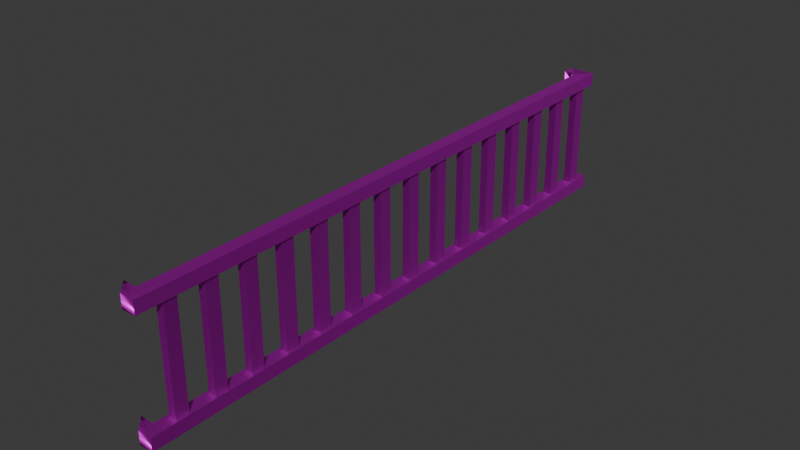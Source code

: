 # Source: stairs_part_new.blend  (saved by Blender 4.2.66; exported with 4.5.12 LTS)
import bpy
from mathutils import Matrix  # noqa: F401  (used for matrix-valued properties, if any)

bpy.ops.wm.read_factory_settings(use_empty=True)
scene = bpy.context.scene
scene.name = 'Scene'

# ---- collections
col_collection = bpy.data.collections.new('Collection'); scene.collection.children.link(col_collection)

# ---- images (referenced by path relative to the original .blend; pixels are not part of the script)
import os
ASSET_DIR = os.environ.get("B2B_ASSET_DIR", "")  # directory of the original .blend (textures are referenced by path, not embedded)
HERE = os.path.dirname(os.path.abspath(__file__))  # packed textures are extracted next to this script under _unpacked/

def load_image(name, relpath, width, height, colorspace="sRGB"):
    """Load a texture the original file referenced (path relative to the .blend, or extracted next to this script)."""
    p = next((c for c in (os.path.join(HERE, relpath), os.path.join(ASSET_DIR, relpath)) if relpath and os.path.exists(c)), "")
    if p:
        img = bpy.data.images.load(p, check_existing=True)
        img.name = name
    else:  # same state as the original file: an image datablock whose file is absent (Cycles renders it pink)
        img = bpy.data.images.new(name, width, height)
        img.source = "FILE"
        img.filepath = "//" + (relpath or name)
    img.colorspace_settings.name = colorspace
    return img
img_envsamplertex_039 = load_image('EnvSamplerTex.039', 'brick_brown_dif_2.tga', 1024, 1024, 'sRGB')
img_envsamplertex_040 = load_image('EnvSamplerTex.040', 'brick_norm.tga', 1024, 1024, 'Non-Color')
img_envsamplertex_041 = load_image('EnvSamplerTex.041', 'wood_blue_dif.tga', 1024, 1024, 'sRGB')
img_envsamplertex_042 = load_image('EnvSamplerTex.042', 'wood_blue_norm.tga', 1024, 1024, 'Non-Color')
img_envsamplertex_043 = load_image('EnvSamplerTex.043', 'wood_brown_dif.tga', 1024, 1024, 'sRGB')
img_envsamplertex_044 = load_image('EnvSamplerTex.044', 'roof_dif.tga', 1024, 1024, 'sRGB')
img_envsamplertex_045 = load_image('EnvSamplerTex.045', 'wood_3_dif.png', 1024, 1024, 'sRGB')
img_envsamplertex_046 = load_image('EnvSamplerTex.046', 'wood_3_norm.png', 1024, 1024, 'Non-Color')
img_envsamplertex_047 = load_image('EnvSamplerTex.047', 'kids_room.tga', 1024, 1024, 'sRGB')
img_envsamplertex_048 = load_image('EnvSamplerTex.048', 'room.tga', 1024, 1024, 'sRGB')
img_envsamplertex_049 = load_image('EnvSamplerTex.049', 'wallpaper_norm.tga', 1024, 1024, 'Non-Color')
img_envsamplertex_050 = load_image('EnvSamplerTex.050', 'wallpaper_3_dif.tga', 1024, 1024, 'sRGB')
img_envsamplertex_051 = load_image('EnvSamplerTex.051', 'dark_dif.tga', 1024, 1024, 'sRGB')
img_envsamplertex_052 = load_image('EnvSamplerTex.052', 'pretzel.tga', 1024, 1024, 'sRGB')
img_envsamplertex_053 = load_image('EnvSamplerTex.053', 'security.tga', 1024, 1024, 'sRGB')
img_envsamplertex_054 = load_image('EnvSamplerTex.054', 'wood_2_dif.tga', 1024, 1024, 'sRGB')
img_envsamplertex_055 = load_image('EnvSamplerTex.055', 'wood_2_norm.tga', 1024, 1024, 'Non-Color')
img_envsamplertex_056 = load_image('EnvSamplerTex.056', 'tile_3.tga', 1024, 1024, 'sRGB')
img_envsamplertex_057 = load_image('EnvSamplerTex.057', 'tile_3_norm.tga', 1024, 1024, 'Non-Color')
img_envsamplertex_058 = load_image('EnvSamplerTex.058', 'ceiling_dif.tga', 1024, 1024, 'sRGB')
img_envsamplertex_059 = load_image('EnvSamplerTex.059', 'plastic_2_norm.png', 1024, 1024, 'Non-Color')
img_envsamplertex_060 = load_image('EnvSamplerTex.060', 'wallpaper_6_dif.tga', 1024, 1024, 'sRGB')
img_envsamplertex_061 = load_image('EnvSamplerTex.061', 'corridor.tga', 1024, 1024, 'sRGB')
img_envsamplertex_062 = load_image('EnvSamplerTex.062', 'school_dif.tga', 1024, 1024, 'sRGB')
img_envsamplertex_063 = load_image('EnvSamplerTex.063', 'a1_stone_norm.png', 1024, 1024, 'Non-Color')
img_envsamplertex_064 = load_image('EnvSamplerTex.064', 'tile_2_dif.tga', 1024, 1024, 'sRGB')
img_envsamplertex_065 = load_image('EnvSamplerTex.065', 'tile_2_norm.tga', 1024, 1024, 'Non-Color')
img_envsamplertex_066 = load_image('EnvSamplerTex.066', 'room_water.tga', 1024, 1024, 'sRGB')
img_envsamplertex_067 = load_image('EnvSamplerTex.067', 'wood_4_dif.tga', 1024, 1024, 'sRGB')
img_envsamplertex_068 = load_image('EnvSamplerTex.068', 'wood_4_norm.tga', 1024, 1024, 'Non-Color')
img_envsamplertex_069 = load_image('EnvSamplerTex.069', 'fault.png', 1024, 1024, 'sRGB')
img_envsamplertex_070 = load_image('EnvSamplerTex.070', 'board.tga', 1024, 1024, 'sRGB')

# ---- materials (node trees are filled in below, after node groups)
mat_brick_brown_2_mat_002 = bpy.data.materials.new('brick_brown_2_mat.002')
mat_brick_brown_2_mat_002.roughness = 0.5528
mat_brick_brown_2_mat_002.specular_intensity = 1.0
mat_brick_brown_2_mat_002.metallic = 1.0
mat_wood_blue_dif_mat_001 = bpy.data.materials.new('wood_blue_dif_Mat.001')
mat_wood_blue_dif_mat_001.roughness = 0.5528
mat_wood_blue_dif_mat_001.specular_intensity = 1.0
mat_wood_blue_dif_mat_001.metallic = 1.0
mat_wood_brown_dif_mat_001 = bpy.data.materials.new('wood_brown_dif_Mat.001')
mat_wood_brown_dif_mat_001.roughness = 0.5528
mat_wood_brown_dif_mat_001.specular_intensity = 1.0
mat_wood_brown_dif_mat_001.metallic = 1.0
mat_roof_mat_001 = bpy.data.materials.new('roof_mat.001')
mat_roof_mat_001.roughness = 0.5528
mat_roof_mat_001.specular_intensity = 1.0
mat_roof_mat_001.metallic = 1.0
mat_wood_3_mat_002 = bpy.data.materials.new('wood_3_mat.002')
mat_wood_3_mat_002.roughness = 0.5528
mat_wood_3_mat_002.specular_intensity = 1.0
mat_wood_3_mat_002.metallic = 1.0
mat_kids_room_mat = bpy.data.materials.new('kids_room_Mat')
mat_kids_room_mat.roughness = 0.5528
mat_kids_room_mat.specular_intensity = 1.0
mat_kids_room_mat.metallic = 1.0
mat_room_mat_001 = bpy.data.materials.new('room_Mat.001')
mat_room_mat_001.roughness = 0.5528
mat_room_mat_001.specular_intensity = 1.0
mat_room_mat_001.metallic = 1.0
mat_wallpaper_3_mat_001 = bpy.data.materials.new('wallpaper_3_Mat.001')
mat_wallpaper_3_mat_001.roughness = 0.5528
mat_wallpaper_3_mat_001.specular_intensity = 1.0
mat_wallpaper_3_mat_001.metallic = 1.0
mat_dark_dif_mat = bpy.data.materials.new('dark_dif_Mat')
mat_dark_dif_mat.roughness = 0.5528
mat_dark_dif_mat.specular_intensity = 1.0
mat_dark_dif_mat.metallic = 1.0
mat_pretzel_mat = bpy.data.materials.new('pretzel_Mat')
mat_pretzel_mat.roughness = 0.5528
mat_pretzel_mat.specular_intensity = 1.0
mat_pretzel_mat.metallic = 1.0
mat_security_mat = bpy.data.materials.new('security_mat')
mat_security_mat.roughness = 0.5528
mat_security_mat.specular_intensity = 1.0
mat_security_mat.metallic = 1.0
mat_worldgridmaterial = bpy.data.materials.new('WorldGridMaterial')
mat_worldgridmaterial.diffuse_color = (0.2159, 0.2159, 0.2159, 1.0)
mat_worldgridmaterial.roughness = 0.5528
mat_worldgridmaterial.specular_intensity = 1.0
mat_worldgridmaterial.metallic = 1.0
mat_wood_2_mat_002 = bpy.data.materials.new('wood_2_mat.002')
mat_wood_2_mat_002.roughness = 0.5528
mat_wood_2_mat_002.specular_intensity = 1.0
mat_wood_2_mat_002.metallic = 1.0
mat_tile_3_mat_001 = bpy.data.materials.new('tile_3_Mat.001')
mat_tile_3_mat_001.roughness = 0.5528
mat_tile_3_mat_001.specular_intensity = 1.0
mat_tile_3_mat_001.metallic = 1.0
mat_ceiling_mat_001 = bpy.data.materials.new('ceiling_mat.001')
mat_ceiling_mat_001.roughness = 0.5528
mat_ceiling_mat_001.specular_intensity = 1.0
mat_ceiling_mat_001.metallic = 1.0
mat_wallpaper_6_mat_001 = bpy.data.materials.new('wallpaper_6_Mat.001')
mat_wallpaper_6_mat_001.roughness = 0.5528
mat_wallpaper_6_mat_001.specular_intensity = 1.0
mat_wallpaper_6_mat_001.metallic = 1.0
mat_corridor_mat = bpy.data.materials.new('corridor_Mat')
mat_corridor_mat.roughness = 0.5528
mat_corridor_mat.specular_intensity = 1.0
mat_corridor_mat.metallic = 1.0
mat_school_mat = bpy.data.materials.new('school_mat')
mat_school_mat.roughness = 0.5528
mat_school_mat.specular_intensity = 1.0
mat_school_mat.metallic = 1.0
mat_tile_2_mat_001 = bpy.data.materials.new('tile_2_mat.001')
mat_tile_2_mat_001.roughness = 0.5528
mat_tile_2_mat_001.specular_intensity = 1.0
mat_tile_2_mat_001.metallic = 1.0
mat_a1_plastic_pink_inst_002 = bpy.data.materials.new('a1_plastic_pink_Inst.002')
mat_a1_plastic_pink_inst_002.diffuse_color = (0.2159, 0.2159, 0.2159, 1.0)
mat_a1_plastic_pink_inst_002.roughness = 0.5528
mat_a1_plastic_pink_inst_002.specular_intensity = 1.0
mat_a1_plastic_pink_inst_002.metallic = 1.0
mat_room_water_mat = bpy.data.materials.new('room_water_Mat')
mat_room_water_mat.roughness = 0.5528
mat_room_water_mat.specular_intensity = 1.0
mat_room_water_mat.metallic = 1.0
mat_wood_4_dif_mat_001 = bpy.data.materials.new('wood_4_dif_Mat.001')
mat_wood_4_dif_mat_001.roughness = 0.5528
mat_wood_4_dif_mat_001.specular_intensity = 1.0
mat_wood_4_dif_mat_001.metallic = 1.0
mat_fault_mat = bpy.data.materials.new('fault_Mat')
mat_fault_mat.roughness = 0.5528
mat_fault_mat.specular_intensity = 1.0
mat_fault_mat.metallic = 1.0
mat_board_mat = bpy.data.materials.new('board_Mat')
mat_board_mat.roughness = 0.5528
mat_board_mat.specular_intensity = 1.0
mat_board_mat.metallic = 1.0

# ---- material node trees
mat_brick_brown_2_mat_002.use_nodes = True; mat_brick_brown_2_mat_002.node_tree.nodes.clear()
_N = mat_brick_brown_2_mat_002.node_tree.nodes; _L = mat_brick_brown_2_mat_002.node_tree.links
n0 = _N.new('ShaderNodeBsdfPrincipled'); n0.name = 'Principled BSDF'; n0.location = (10, 300)
n0.inputs[1].default_value = 1.0
n0.inputs[2].default_value = 0.5528
n0.inputs[13].default_value = 1.0
n0.inputs[27].default_value = (0.0, 0.0, 0.0, 1.0)
n0.inputs[28].default_value = 1.0
n1 = _N.new('ShaderNodeOutputMaterial'); n1.name = 'Material Output'; n1.location = (300, 300)
n2 = _N.new('ShaderNodeNormalMap'); n2.name = 'Normal Map'; n2.location = (-300, -300)
n2.label = 'Normal/Map'
n3 = _N.new('ShaderNodeTexImage'); n3.name = 'Image Texture'; n3.location = (-300, 600)
n3.image = img_envsamplertex_039
n4 = _N.new('ShaderNodeTexImage'); n4.name = 'Image Texture.001'; n4.location = (-600, -900)
n4.image = img_envsamplertex_040
_L.new(n0.outputs[0], n1.inputs[0])
_L.new(n2.outputs[0], n0.inputs[5])
_L.new(n3.outputs[0], n0.inputs[0])
_L.new(n4.outputs[0], n2.inputs[1])
n1.is_active_output = True
mat_wood_blue_dif_mat_001.use_nodes = True; mat_wood_blue_dif_mat_001.node_tree.nodes.clear()
_N = mat_wood_blue_dif_mat_001.node_tree.nodes; _L = mat_wood_blue_dif_mat_001.node_tree.links
n0 = _N.new('ShaderNodeBsdfPrincipled'); n0.name = 'Principled BSDF'; n0.location = (10, 300)
n0.inputs[1].default_value = 1.0
n0.inputs[2].default_value = 0.5528
n0.inputs[13].default_value = 1.0
n0.inputs[27].default_value = (0.0, 0.0, 0.0, 1.0)
n0.inputs[28].default_value = 1.0
n1 = _N.new('ShaderNodeOutputMaterial'); n1.name = 'Material Output'; n1.location = (300, 300)
n2 = _N.new('ShaderNodeNormalMap'); n2.name = 'Normal Map'; n2.location = (-300, -300)
n2.label = 'Normal/Map'
n3 = _N.new('ShaderNodeTexImage'); n3.name = 'Image Texture'; n3.location = (-300, 600)
n3.image = img_envsamplertex_041
n4 = _N.new('ShaderNodeTexImage'); n4.name = 'Image Texture.001'; n4.location = (-600, -900)
n4.image = img_envsamplertex_042
_L.new(n0.outputs[0], n1.inputs[0])
_L.new(n2.outputs[0], n0.inputs[5])
_L.new(n3.outputs[0], n0.inputs[0])
_L.new(n4.outputs[0], n2.inputs[1])
n1.is_active_output = True
mat_wood_brown_dif_mat_001.use_nodes = True; mat_wood_brown_dif_mat_001.node_tree.nodes.clear()
_N = mat_wood_brown_dif_mat_001.node_tree.nodes; _L = mat_wood_brown_dif_mat_001.node_tree.links
n0 = _N.new('ShaderNodeBsdfPrincipled'); n0.name = 'Principled BSDF'; n0.location = (10, 300)
n0.inputs[1].default_value = 1.0
n0.inputs[2].default_value = 0.5528
n0.inputs[13].default_value = 1.0
n0.inputs[27].default_value = (0.0, 0.0, 0.0, 1.0)
n0.inputs[28].default_value = 1.0
n1 = _N.new('ShaderNodeOutputMaterial'); n1.name = 'Material Output'; n1.location = (300, 300)
n2 = _N.new('ShaderNodeNormalMap'); n2.name = 'Normal Map'; n2.location = (-300, -300)
n2.label = 'Normal/Map'
n3 = _N.new('ShaderNodeTexImage'); n3.name = 'Image Texture'; n3.location = (-300, 600)
n3.image = img_envsamplertex_043
n4 = _N.new('ShaderNodeTexImage'); n4.name = 'Image Texture.001'; n4.location = (-600, -900)
n4.image = img_envsamplertex_042
_L.new(n0.outputs[0], n1.inputs[0])
_L.new(n2.outputs[0], n0.inputs[5])
_L.new(n3.outputs[0], n0.inputs[0])
_L.new(n4.outputs[0], n2.inputs[1])
n1.is_active_output = True
mat_roof_mat_001.use_nodes = True; mat_roof_mat_001.node_tree.nodes.clear()
_N = mat_roof_mat_001.node_tree.nodes; _L = mat_roof_mat_001.node_tree.links
n0 = _N.new('ShaderNodeBsdfPrincipled'); n0.name = 'Principled BSDF'; n0.location = (10, 300)
n0.inputs[1].default_value = 1.0
n0.inputs[2].default_value = 0.5528
n0.inputs[13].default_value = 1.0
n0.inputs[27].default_value = (0.0, 0.0, 0.0, 1.0)
n0.inputs[28].default_value = 1.0
n1 = _N.new('ShaderNodeOutputMaterial'); n1.name = 'Material Output'; n1.location = (300, 300)
n2 = _N.new('ShaderNodeNormalMap'); n2.name = 'Normal Map'; n2.location = (-300, -300)
n2.label = 'Normal/Map'
n3 = _N.new('ShaderNodeTexImage'); n3.name = 'Image Texture'; n3.location = (-300, 600)
n3.image = img_envsamplertex_044
_L.new(n0.outputs[0], n1.inputs[0])
_L.new(n2.outputs[0], n0.inputs[5])
_L.new(n3.outputs[0], n0.inputs[0])
n1.is_active_output = True
mat_wood_3_mat_002.use_nodes = True; mat_wood_3_mat_002.node_tree.nodes.clear()
_N = mat_wood_3_mat_002.node_tree.nodes; _L = mat_wood_3_mat_002.node_tree.links
n0 = _N.new('ShaderNodeBsdfPrincipled'); n0.name = 'Principled BSDF'; n0.location = (10, 300)
n0.inputs[1].default_value = 1.0
n0.inputs[2].default_value = 0.5528
n0.inputs[13].default_value = 1.0
n0.inputs[27].default_value = (0.0, 0.0, 0.0, 1.0)
n0.inputs[28].default_value = 1.0
n1 = _N.new('ShaderNodeOutputMaterial'); n1.name = 'Material Output'; n1.location = (300, 300)
n2 = _N.new('ShaderNodeNormalMap'); n2.name = 'Normal Map'; n2.location = (-300, -300)
n2.label = 'Normal/Map'
n3 = _N.new('ShaderNodeTexImage'); n3.name = 'Image Texture'; n3.location = (-300, 600)
n3.image = img_envsamplertex_045
n4 = _N.new('ShaderNodeTexImage'); n4.name = 'Image Texture.001'; n4.location = (-600, -900)
n4.image = img_envsamplertex_046
_L.new(n0.outputs[0], n1.inputs[0])
_L.new(n2.outputs[0], n0.inputs[5])
_L.new(n3.outputs[0], n0.inputs[0])
_L.new(n4.outputs[0], n2.inputs[1])
n1.is_active_output = True
mat_kids_room_mat.use_nodes = True; mat_kids_room_mat.node_tree.nodes.clear()
_N = mat_kids_room_mat.node_tree.nodes; _L = mat_kids_room_mat.node_tree.links
n0 = _N.new('ShaderNodeBsdfPrincipled'); n0.name = 'Principled BSDF'; n0.location = (10, 300)
n0.inputs[1].default_value = 1.0
n0.inputs[2].default_value = 0.5528
n0.inputs[13].default_value = 1.0
n0.inputs[27].default_value = (0.0, 0.0, 0.0, 1.0)
n0.inputs[28].default_value = 1.0
n1 = _N.new('ShaderNodeOutputMaterial'); n1.name = 'Material Output'; n1.location = (300, 300)
n2 = _N.new('ShaderNodeNormalMap'); n2.name = 'Normal Map'; n2.location = (-300, -300)
n2.label = 'Normal/Map'
n3 = _N.new('ShaderNodeTexImage'); n3.name = 'Image Texture'; n3.location = (-300, 600)
n3.image = img_envsamplertex_047
_L.new(n0.outputs[0], n1.inputs[0])
_L.new(n2.outputs[0], n0.inputs[5])
_L.new(n3.outputs[0], n0.inputs[0])
n1.is_active_output = True
mat_room_mat_001.use_nodes = True; mat_room_mat_001.node_tree.nodes.clear()
_N = mat_room_mat_001.node_tree.nodes; _L = mat_room_mat_001.node_tree.links
n0 = _N.new('ShaderNodeBsdfPrincipled'); n0.name = 'Principled BSDF'; n0.location = (10, 300)
n0.inputs[1].default_value = 1.0
n0.inputs[2].default_value = 0.5528
n0.inputs[13].default_value = 1.0
n0.inputs[27].default_value = (0.0, 0.0, 0.0, 1.0)
n0.inputs[28].default_value = 1.0
n1 = _N.new('ShaderNodeOutputMaterial'); n1.name = 'Material Output'; n1.location = (300, 300)
n2 = _N.new('ShaderNodeNormalMap'); n2.name = 'Normal Map'; n2.location = (-300, -300)
n2.label = 'Normal/Map'
n3 = _N.new('ShaderNodeTexImage'); n3.name = 'Image Texture'; n3.location = (-300, 600)
n3.image = img_envsamplertex_048
n4 = _N.new('ShaderNodeTexImage'); n4.name = 'Image Texture.001'; n4.location = (-600, -900)
n4.image = img_envsamplertex_049
_L.new(n0.outputs[0], n1.inputs[0])
_L.new(n2.outputs[0], n0.inputs[5])
_L.new(n3.outputs[0], n0.inputs[0])
_L.new(n4.outputs[0], n2.inputs[1])
n1.is_active_output = True
mat_wallpaper_3_mat_001.use_nodes = True; mat_wallpaper_3_mat_001.node_tree.nodes.clear()
_N = mat_wallpaper_3_mat_001.node_tree.nodes; _L = mat_wallpaper_3_mat_001.node_tree.links
n0 = _N.new('ShaderNodeBsdfPrincipled'); n0.name = 'Principled BSDF'; n0.location = (10, 300)
n0.inputs[1].default_value = 1.0
n0.inputs[2].default_value = 0.5528
n0.inputs[13].default_value = 1.0
n0.inputs[27].default_value = (0.0, 0.0, 0.0, 1.0)
n0.inputs[28].default_value = 1.0
n1 = _N.new('ShaderNodeOutputMaterial'); n1.name = 'Material Output'; n1.location = (300, 300)
n2 = _N.new('ShaderNodeNormalMap'); n2.name = 'Normal Map'; n2.location = (-300, -300)
n2.label = 'Normal/Map'
n3 = _N.new('ShaderNodeTexImage'); n3.name = 'Image Texture'; n3.location = (-300, 600)
n3.image = img_envsamplertex_050
n4 = _N.new('ShaderNodeTexImage'); n4.name = 'Image Texture.001'; n4.location = (-600, -900)
n4.image = img_envsamplertex_049
_L.new(n0.outputs[0], n1.inputs[0])
_L.new(n2.outputs[0], n0.inputs[5])
_L.new(n3.outputs[0], n0.inputs[0])
_L.new(n4.outputs[0], n2.inputs[1])
n1.is_active_output = True
mat_dark_dif_mat.use_nodes = True; mat_dark_dif_mat.node_tree.nodes.clear()
_N = mat_dark_dif_mat.node_tree.nodes; _L = mat_dark_dif_mat.node_tree.links
n0 = _N.new('ShaderNodeBsdfPrincipled'); n0.name = 'Principled BSDF'; n0.location = (10, 300)
n0.inputs[1].default_value = 1.0
n0.inputs[2].default_value = 0.5528
n0.inputs[13].default_value = 1.0
n0.inputs[27].default_value = (0.0, 0.0, 0.0, 1.0)
n0.inputs[28].default_value = 1.0
n1 = _N.new('ShaderNodeOutputMaterial'); n1.name = 'Material Output'; n1.location = (300, 300)
n2 = _N.new('ShaderNodeNormalMap'); n2.name = 'Normal Map'; n2.location = (-300, -300)
n2.label = 'Normal/Map'
n3 = _N.new('ShaderNodeTexImage'); n3.name = 'Image Texture'; n3.location = (-300, 600)
n3.image = img_envsamplertex_051
n4 = _N.new('ShaderNodeTexImage'); n4.name = 'Image Texture.001'; n4.location = (-600, -900)
n4.image = img_envsamplertex_049
_L.new(n0.outputs[0], n1.inputs[0])
_L.new(n2.outputs[0], n0.inputs[5])
_L.new(n3.outputs[0], n0.inputs[0])
_L.new(n4.outputs[0], n2.inputs[1])
n1.is_active_output = True
mat_pretzel_mat.use_nodes = True; mat_pretzel_mat.node_tree.nodes.clear()
_N = mat_pretzel_mat.node_tree.nodes; _L = mat_pretzel_mat.node_tree.links
n0 = _N.new('ShaderNodeBsdfPrincipled'); n0.name = 'Principled BSDF'; n0.location = (10, 300)
n0.inputs[1].default_value = 1.0
n0.inputs[2].default_value = 0.5528
n0.inputs[13].default_value = 1.0
n0.inputs[27].default_value = (0.0, 0.0, 0.0, 1.0)
n0.inputs[28].default_value = 1.0
n1 = _N.new('ShaderNodeOutputMaterial'); n1.name = 'Material Output'; n1.location = (300, 300)
n2 = _N.new('ShaderNodeNormalMap'); n2.name = 'Normal Map'; n2.location = (-300, -300)
n2.label = 'Normal/Map'
n3 = _N.new('ShaderNodeTexImage'); n3.name = 'Image Texture'; n3.location = (-300, 600)
n3.image = img_envsamplertex_052
n4 = _N.new('ShaderNodeTexImage'); n4.name = 'Image Texture.001'; n4.location = (-600, -900)
n4.image = img_envsamplertex_049
_L.new(n0.outputs[0], n1.inputs[0])
_L.new(n2.outputs[0], n0.inputs[5])
_L.new(n3.outputs[0], n0.inputs[0])
_L.new(n4.outputs[0], n2.inputs[1])
n1.is_active_output = True
mat_security_mat.use_nodes = True; mat_security_mat.node_tree.nodes.clear()
_N = mat_security_mat.node_tree.nodes; _L = mat_security_mat.node_tree.links
n0 = _N.new('ShaderNodeBsdfPrincipled'); n0.name = 'Principled BSDF'; n0.location = (10, 300)
n0.inputs[1].default_value = 1.0
n0.inputs[2].default_value = 0.5528
n0.inputs[13].default_value = 1.0
n0.inputs[27].default_value = (0.0, 0.0, 0.0, 1.0)
n0.inputs[28].default_value = 1.0
n1 = _N.new('ShaderNodeOutputMaterial'); n1.name = 'Material Output'; n1.location = (300, 300)
n2 = _N.new('ShaderNodeNormalMap'); n2.name = 'Normal Map'; n2.location = (-300, -300)
n2.label = 'Normal/Map'
n3 = _N.new('ShaderNodeTexImage'); n3.name = 'Image Texture'; n3.location = (-300, 600)
n3.image = img_envsamplertex_053
_L.new(n0.outputs[0], n1.inputs[0])
_L.new(n2.outputs[0], n0.inputs[5])
_L.new(n3.outputs[0], n0.inputs[0])
n1.is_active_output = True
mat_worldgridmaterial.use_nodes = True; mat_worldgridmaterial.node_tree.nodes.clear()
_N = mat_worldgridmaterial.node_tree.nodes; _L = mat_worldgridmaterial.node_tree.links
n0 = _N.new('ShaderNodeBsdfPrincipled'); n0.name = 'Principled BSDF'; n0.location = (10, 300)
n0.inputs[0].default_value = (0.2159, 0.2159, 0.2159, 1.0)
n0.inputs[1].default_value = 1.0
n0.inputs[2].default_value = 0.5528
n0.inputs[13].default_value = 1.0
n0.inputs[27].default_value = (0.0, 0.0, 0.0, 1.0)
n0.inputs[28].default_value = 1.0
n1 = _N.new('ShaderNodeOutputMaterial'); n1.name = 'Material Output'; n1.location = (300, 300)
n2 = _N.new('ShaderNodeNormalMap'); n2.name = 'Normal Map'; n2.location = (-300, -300)
n2.label = 'Normal/Map'
_L.new(n0.outputs[0], n1.inputs[0])
_L.new(n2.outputs[0], n0.inputs[5])
n1.is_active_output = True
mat_wood_2_mat_002.use_nodes = True; mat_wood_2_mat_002.node_tree.nodes.clear()
_N = mat_wood_2_mat_002.node_tree.nodes; _L = mat_wood_2_mat_002.node_tree.links
n0 = _N.new('ShaderNodeBsdfPrincipled'); n0.name = 'Principled BSDF'; n0.location = (10, 300)
n0.inputs[1].default_value = 1.0
n0.inputs[2].default_value = 0.5528
n0.inputs[13].default_value = 1.0
n0.inputs[27].default_value = (0.0, 0.0, 0.0, 1.0)
n0.inputs[28].default_value = 1.0
n1 = _N.new('ShaderNodeOutputMaterial'); n1.name = 'Material Output'; n1.location = (300, 300)
n2 = _N.new('ShaderNodeNormalMap'); n2.name = 'Normal Map'; n2.location = (-300, -300)
n2.label = 'Normal/Map'
n3 = _N.new('ShaderNodeTexImage'); n3.name = 'Image Texture'; n3.location = (-300, 600)
n3.image = img_envsamplertex_054
n4 = _N.new('ShaderNodeTexImage'); n4.name = 'Image Texture.001'; n4.location = (-600, -900)
n4.image = img_envsamplertex_055
_L.new(n0.outputs[0], n1.inputs[0])
_L.new(n2.outputs[0], n0.inputs[5])
_L.new(n3.outputs[0], n0.inputs[0])
_L.new(n4.outputs[0], n2.inputs[1])
n1.is_active_output = True
mat_tile_3_mat_001.use_nodes = True; mat_tile_3_mat_001.node_tree.nodes.clear()
_N = mat_tile_3_mat_001.node_tree.nodes; _L = mat_tile_3_mat_001.node_tree.links
n0 = _N.new('ShaderNodeBsdfPrincipled'); n0.name = 'Principled BSDF'; n0.location = (10, 300)
n0.inputs[1].default_value = 1.0
n0.inputs[2].default_value = 0.5528
n0.inputs[13].default_value = 1.0
n0.inputs[27].default_value = (0.0, 0.0, 0.0, 1.0)
n0.inputs[28].default_value = 1.0
n1 = _N.new('ShaderNodeOutputMaterial'); n1.name = 'Material Output'; n1.location = (300, 300)
n2 = _N.new('ShaderNodeNormalMap'); n2.name = 'Normal Map'; n2.location = (-300, -300)
n2.label = 'Normal/Map'
n3 = _N.new('ShaderNodeTexImage'); n3.name = 'Image Texture'; n3.location = (-300, 600)
n3.image = img_envsamplertex_056
n4 = _N.new('ShaderNodeTexImage'); n4.name = 'Image Texture.001'; n4.location = (-600, -900)
n4.image = img_envsamplertex_057
_L.new(n0.outputs[0], n1.inputs[0])
_L.new(n2.outputs[0], n0.inputs[5])
_L.new(n3.outputs[0], n0.inputs[0])
_L.new(n4.outputs[0], n2.inputs[1])
n1.is_active_output = True
mat_ceiling_mat_001.use_nodes = True; mat_ceiling_mat_001.node_tree.nodes.clear()
_N = mat_ceiling_mat_001.node_tree.nodes; _L = mat_ceiling_mat_001.node_tree.links
n0 = _N.new('ShaderNodeBsdfPrincipled'); n0.name = 'Principled BSDF'; n0.location = (10, 300)
n0.inputs[1].default_value = 1.0
n0.inputs[2].default_value = 0.5528
n0.inputs[13].default_value = 1.0
n0.inputs[27].default_value = (0.0, 0.0, 0.0, 1.0)
n0.inputs[28].default_value = 1.0
n1 = _N.new('ShaderNodeOutputMaterial'); n1.name = 'Material Output'; n1.location = (300, 300)
n2 = _N.new('ShaderNodeNormalMap'); n2.name = 'Normal Map'; n2.location = (-300, -300)
n2.label = 'Normal/Map'
n3 = _N.new('ShaderNodeTexImage'); n3.name = 'Image Texture'; n3.location = (-300, 600)
n3.image = img_envsamplertex_058
n4 = _N.new('ShaderNodeTexImage'); n4.name = 'Image Texture.001'; n4.location = (-600, -900)
n4.image = img_envsamplertex_059
_L.new(n0.outputs[0], n1.inputs[0])
_L.new(n2.outputs[0], n0.inputs[5])
_L.new(n3.outputs[0], n0.inputs[0])
_L.new(n4.outputs[0], n2.inputs[1])
n1.is_active_output = True
mat_wallpaper_6_mat_001.use_nodes = True; mat_wallpaper_6_mat_001.node_tree.nodes.clear()
_N = mat_wallpaper_6_mat_001.node_tree.nodes; _L = mat_wallpaper_6_mat_001.node_tree.links
n0 = _N.new('ShaderNodeBsdfPrincipled'); n0.name = 'Principled BSDF'; n0.location = (10, 300)
n0.inputs[1].default_value = 1.0
n0.inputs[2].default_value = 0.5528
n0.inputs[13].default_value = 1.0
n0.inputs[27].default_value = (0.0, 0.0, 0.0, 1.0)
n0.inputs[28].default_value = 1.0
n1 = _N.new('ShaderNodeOutputMaterial'); n1.name = 'Material Output'; n1.location = (300, 300)
n2 = _N.new('ShaderNodeNormalMap'); n2.name = 'Normal Map'; n2.location = (-300, -300)
n2.label = 'Normal/Map'
n3 = _N.new('ShaderNodeTexImage'); n3.name = 'Image Texture'; n3.location = (-300, 600)
n3.image = img_envsamplertex_060
n4 = _N.new('ShaderNodeTexImage'); n4.name = 'Image Texture.001'; n4.location = (-600, -900)
n4.image = img_envsamplertex_049
_L.new(n0.outputs[0], n1.inputs[0])
_L.new(n2.outputs[0], n0.inputs[5])
_L.new(n3.outputs[0], n0.inputs[0])
_L.new(n4.outputs[0], n2.inputs[1])
n1.is_active_output = True
mat_corridor_mat.use_nodes = True; mat_corridor_mat.node_tree.nodes.clear()
_N = mat_corridor_mat.node_tree.nodes; _L = mat_corridor_mat.node_tree.links
n0 = _N.new('ShaderNodeBsdfPrincipled'); n0.name = 'Principled BSDF'; n0.location = (10, 300)
n0.inputs[1].default_value = 1.0
n0.inputs[2].default_value = 0.5528
n0.inputs[13].default_value = 1.0
n0.inputs[27].default_value = (0.0, 0.0, 0.0, 1.0)
n0.inputs[28].default_value = 1.0
n1 = _N.new('ShaderNodeOutputMaterial'); n1.name = 'Material Output'; n1.location = (300, 300)
n2 = _N.new('ShaderNodeNormalMap'); n2.name = 'Normal Map'; n2.location = (-300, -300)
n2.label = 'Normal/Map'
n3 = _N.new('ShaderNodeTexImage'); n3.name = 'Image Texture'; n3.location = (-300, 600)
n3.image = img_envsamplertex_061
n4 = _N.new('ShaderNodeTexImage'); n4.name = 'Image Texture.001'; n4.location = (-600, -900)
n4.image = img_envsamplertex_049
_L.new(n0.outputs[0], n1.inputs[0])
_L.new(n2.outputs[0], n0.inputs[5])
_L.new(n3.outputs[0], n0.inputs[0])
_L.new(n4.outputs[0], n2.inputs[1])
n1.is_active_output = True
mat_school_mat.use_nodes = True; mat_school_mat.node_tree.nodes.clear()
_N = mat_school_mat.node_tree.nodes; _L = mat_school_mat.node_tree.links
n0 = _N.new('ShaderNodeBsdfPrincipled'); n0.name = 'Principled BSDF'; n0.location = (10, 300)
n0.inputs[1].default_value = 1.0
n0.inputs[2].default_value = 0.5528
n0.inputs[13].default_value = 1.0
n0.inputs[27].default_value = (0.0, 0.0, 0.0, 1.0)
n0.inputs[28].default_value = 1.0
n1 = _N.new('ShaderNodeOutputMaterial'); n1.name = 'Material Output'; n1.location = (300, 300)
n2 = _N.new('ShaderNodeNormalMap'); n2.name = 'Normal Map'; n2.location = (-300, -300)
n2.label = 'Normal/Map'
n3 = _N.new('ShaderNodeTexImage'); n3.name = 'Image Texture'; n3.location = (-300, 600)
n3.image = img_envsamplertex_062
n4 = _N.new('ShaderNodeTexImage'); n4.name = 'Image Texture.001'; n4.location = (-600, -900)
n4.image = img_envsamplertex_063
_L.new(n0.outputs[0], n1.inputs[0])
_L.new(n2.outputs[0], n0.inputs[5])
_L.new(n3.outputs[0], n0.inputs[0])
_L.new(n4.outputs[0], n2.inputs[1])
n1.is_active_output = True
mat_tile_2_mat_001.use_nodes = True; mat_tile_2_mat_001.node_tree.nodes.clear()
_N = mat_tile_2_mat_001.node_tree.nodes; _L = mat_tile_2_mat_001.node_tree.links
n0 = _N.new('ShaderNodeBsdfPrincipled'); n0.name = 'Principled BSDF'; n0.location = (10, 300)
n0.inputs[1].default_value = 1.0
n0.inputs[2].default_value = 0.5528
n0.inputs[13].default_value = 1.0
n0.inputs[27].default_value = (0.0, 0.0, 0.0, 1.0)
n0.inputs[28].default_value = 1.0
n1 = _N.new('ShaderNodeOutputMaterial'); n1.name = 'Material Output'; n1.location = (300, 300)
n2 = _N.new('ShaderNodeNormalMap'); n2.name = 'Normal Map'; n2.location = (-300, -300)
n2.label = 'Normal/Map'
n3 = _N.new('ShaderNodeTexImage'); n3.name = 'Image Texture'; n3.location = (-300, 600)
n3.image = img_envsamplertex_064
n4 = _N.new('ShaderNodeTexImage'); n4.name = 'Image Texture.001'; n4.location = (-600, -900)
n4.image = img_envsamplertex_065
_L.new(n0.outputs[0], n1.inputs[0])
_L.new(n2.outputs[0], n0.inputs[5])
_L.new(n3.outputs[0], n0.inputs[0])
_L.new(n4.outputs[0], n2.inputs[1])
n1.is_active_output = True
mat_a1_plastic_pink_inst_002.use_nodes = True; mat_a1_plastic_pink_inst_002.node_tree.nodes.clear()
_N = mat_a1_plastic_pink_inst_002.node_tree.nodes; _L = mat_a1_plastic_pink_inst_002.node_tree.links
n0 = _N.new('ShaderNodeBsdfPrincipled'); n0.name = 'Principled BSDF'; n0.location = (10, 300)
n0.inputs[0].default_value = (0.2159, 0.2159, 0.2159, 1.0)
n0.inputs[1].default_value = 1.0
n0.inputs[2].default_value = 0.5528
n0.inputs[13].default_value = 1.0
n0.inputs[27].default_value = (0.0, 0.0, 0.0, 1.0)
n0.inputs[28].default_value = 1.0
n1 = _N.new('ShaderNodeOutputMaterial'); n1.name = 'Material Output'; n1.location = (300, 300)
n2 = _N.new('ShaderNodeNormalMap'); n2.name = 'Normal Map'; n2.location = (-300, -300)
n2.label = 'Normal/Map'
_L.new(n0.outputs[0], n1.inputs[0])
_L.new(n2.outputs[0], n0.inputs[5])
n1.is_active_output = True
mat_room_water_mat.use_nodes = True; mat_room_water_mat.node_tree.nodes.clear()
_N = mat_room_water_mat.node_tree.nodes; _L = mat_room_water_mat.node_tree.links
n0 = _N.new('ShaderNodeBsdfPrincipled'); n0.name = 'Principled BSDF'; n0.location = (10, 300)
n0.inputs[1].default_value = 1.0
n0.inputs[2].default_value = 0.5528
n0.inputs[13].default_value = 1.0
n0.inputs[27].default_value = (0.0, 0.0, 0.0, 1.0)
n0.inputs[28].default_value = 1.0
n1 = _N.new('ShaderNodeOutputMaterial'); n1.name = 'Material Output'; n1.location = (300, 300)
n2 = _N.new('ShaderNodeNormalMap'); n2.name = 'Normal Map'; n2.location = (-300, -300)
n2.label = 'Normal/Map'
n3 = _N.new('ShaderNodeTexImage'); n3.name = 'Image Texture'; n3.location = (-300, 600)
n3.image = img_envsamplertex_066
n4 = _N.new('ShaderNodeTexImage'); n4.name = 'Image Texture.001'; n4.location = (-600, -900)
n4.image = img_envsamplertex_049
_L.new(n0.outputs[0], n1.inputs[0])
_L.new(n2.outputs[0], n0.inputs[5])
_L.new(n3.outputs[0], n0.inputs[0])
_L.new(n4.outputs[0], n2.inputs[1])
n1.is_active_output = True
mat_wood_4_dif_mat_001.use_nodes = True; mat_wood_4_dif_mat_001.node_tree.nodes.clear()
_N = mat_wood_4_dif_mat_001.node_tree.nodes; _L = mat_wood_4_dif_mat_001.node_tree.links
n0 = _N.new('ShaderNodeBsdfPrincipled'); n0.name = 'Principled BSDF'; n0.location = (10, 300)
n0.inputs[1].default_value = 1.0
n0.inputs[2].default_value = 0.5528
n0.inputs[13].default_value = 1.0
n0.inputs[27].default_value = (0.0, 0.0, 0.0, 1.0)
n0.inputs[28].default_value = 1.0
n1 = _N.new('ShaderNodeOutputMaterial'); n1.name = 'Material Output'; n1.location = (300, 300)
n2 = _N.new('ShaderNodeNormalMap'); n2.name = 'Normal Map'; n2.location = (-300, -300)
n2.label = 'Normal/Map'
n3 = _N.new('ShaderNodeTexImage'); n3.name = 'Image Texture'; n3.location = (-300, 600)
n3.image = img_envsamplertex_067
n4 = _N.new('ShaderNodeTexImage'); n4.name = 'Image Texture.001'; n4.location = (-600, -900)
n4.image = img_envsamplertex_068
_L.new(n0.outputs[0], n1.inputs[0])
_L.new(n2.outputs[0], n0.inputs[5])
_L.new(n3.outputs[0], n0.inputs[0])
_L.new(n4.outputs[0], n2.inputs[1])
n1.is_active_output = True
mat_fault_mat.use_nodes = True; mat_fault_mat.node_tree.nodes.clear()
_N = mat_fault_mat.node_tree.nodes; _L = mat_fault_mat.node_tree.links
n0 = _N.new('ShaderNodeBsdfPrincipled'); n0.name = 'Principled BSDF'; n0.location = (10, 300)
n0.inputs[1].default_value = 1.0
n0.inputs[2].default_value = 0.5528
n0.inputs[13].default_value = 1.0
n0.inputs[27].default_value = (0.0, 0.0, 0.0, 1.0)
n0.inputs[28].default_value = 1.0
n1 = _N.new('ShaderNodeOutputMaterial'); n1.name = 'Material Output'; n1.location = (300, 300)
n2 = _N.new('ShaderNodeNormalMap'); n2.name = 'Normal Map'; n2.location = (-300, -300)
n2.label = 'Normal/Map'
n3 = _N.new('ShaderNodeTexImage'); n3.name = 'Image Texture'; n3.location = (-300, 600)
n3.image = img_envsamplertex_069
n4 = _N.new('ShaderNodeTexImage'); n4.name = 'Image Texture.001'; n4.location = (-600, -900)
n4.image = img_envsamplertex_059
_L.new(n0.outputs[0], n1.inputs[0])
_L.new(n2.outputs[0], n0.inputs[5])
_L.new(n3.outputs[0], n0.inputs[0])
_L.new(n4.outputs[0], n2.inputs[1])
n1.is_active_output = True
mat_board_mat.use_nodes = True; mat_board_mat.node_tree.nodes.clear()
_N = mat_board_mat.node_tree.nodes; _L = mat_board_mat.node_tree.links
n0 = _N.new('ShaderNodeBsdfPrincipled'); n0.name = 'Principled BSDF'; n0.location = (10, 300)
n0.inputs[1].default_value = 1.0
n0.inputs[2].default_value = 0.5528
n0.inputs[13].default_value = 1.0
n0.inputs[27].default_value = (0.0, 0.0, 0.0, 1.0)
n0.inputs[28].default_value = 1.0
n1 = _N.new('ShaderNodeOutputMaterial'); n1.name = 'Material Output'; n1.location = (300, 300)
n2 = _N.new('ShaderNodeNormalMap'); n2.name = 'Normal Map'; n2.location = (-300, -300)
n2.label = 'Normal/Map'
n3 = _N.new('ShaderNodeTexImage'); n3.name = 'Image Texture'; n3.location = (-300, 600)
n3.image = img_envsamplertex_070
n4 = _N.new('ShaderNodeTexImage'); n4.name = 'Image Texture.001'; n4.location = (-600, -900)
n4.image = img_envsamplertex_059
_L.new(n0.outputs[0], n1.inputs[0])
_L.new(n2.outputs[0], n0.inputs[5])
_L.new(n3.outputs[0], n0.inputs[0])
_L.new(n4.outputs[0], n2.inputs[1])
n1.is_active_output = True

# ---- world
world_world = bpy.data.worlds.new('World'); scene.world = world_world
world_world.use_nodes = True; world_world.node_tree.nodes.clear()
_N = world_world.node_tree.nodes; _L = world_world.node_tree.links
n0 = _N.new('ShaderNodeOutputWorld'); n0.name = 'World Output'; n0.location = (300, 300)
n1 = _N.new('ShaderNodeBackground'); n1.name = 'Background'; n1.location = (10, 300)
n1.inputs[0].default_value = (0.05088, 0.05088, 0.05088, 1.0)
_L.new(n1.outputs[0], n0.inputs[0])
n0.is_active_output = True
world_world.color = (0.05088, 0.05088, 0.05088)
world_world.sun_shadow_jitter_overblur = 0.0

# ---- meshes
me_a1_floor2_new = bpy.data.meshes.new('a1_floor2_new')
me_a1_floor2_new.from_pydata([(5.118, 205.7, 85.31), (-4.882, 195.7, 85.31), (-14.88, 205.7, 85.31), (-4.882, 195.7, 95.31), (-14.88, 205.7, 95.31), (-14.88, 195.7, 95.31), (-14.88, 195.7, 85.31), (5.118, 205.7, 95.31), (5.118, -254.3, -4.69), (5.118, 205.7, -4.69), (5.118, -254.3, 5.31), (5.118, 205.7, 5.31), (-4.882, -244.3, -4.69), (-4.882, 205.7, -4.69), (-4.882, -244.3, 5.31), (-4.882, 205.7, 5.31), (-2.882, 105.7, 85.31), (-2.882, 105.7, 5.31), (-2.882, 95.75, 85.31), (-2.882, 95.75, 5.31), (3.118, 105.7, 5.31), (3.118, 105.7, 85.31), (3.118, 95.75, 5.31), (3.118, 95.75, 85.31), (-2.882, 75.75, 85.31), (-2.882, 75.75, 5.31), (-2.882, 65.75, 85.31), (-2.882, 65.75, 5.31), (3.118, 75.75, 5.31), (3.118, 75.75, 85.31), (3.118, 65.75, 5.31), (3.118, 65.75, 85.31), (-2.882, 45.75, 85.31), (-2.882, 45.75, 5.31), (-2.882, 35.75, 85.31), (-2.882, 35.74, 5.31), (3.118, 45.75, 5.31), (3.118, 45.75, 85.31), (3.118, 35.74, 5.31), (3.118, 35.75, 85.31), (-2.882, 15.75, 85.31), (-2.882, 15.75, 5.31), (-2.882, 5.745, 85.31), (-2.882, 5.745, 5.31), (3.118, 15.75, 5.31), (3.118, 15.75, 85.31), (3.118, 5.745, 5.31), (3.118, 5.745, 85.31), (-2.882, -14.25, 85.31), (-2.882, -14.25, 5.31), (-2.882, -24.25, 85.31), (-2.882, -24.25, 5.31), (3.118, -14.25, 5.31), (3.118, -14.25, 85.31), (3.118, -24.25, 5.31), (3.118, -24.25, 85.31), (-2.882, -44.25, 85.31), (-2.882, -44.25, 5.31), (-2.882, -54.25, 85.31), (-2.882, -54.25, 5.31), (3.118, -44.25, 5.31), (3.118, -44.25, 85.31), (3.118, -54.25, 5.31), (3.118, -54.25, 85.31), (-2.882, 165.7, 85.31), (-2.882, 165.7, 5.31), (-2.882, 155.7, 85.31), (-2.882, 155.7, 5.31), (3.118, 165.7, 5.31), (3.118, 165.7, 85.31), (3.118, 155.7, 5.31), (3.118, 155.7, 85.31), (-2.882, 135.7, 85.31), (-2.882, 135.7, 5.31), (-2.882, 125.7, 85.31), (-2.882, 125.7, 5.31), (3.118, 135.7, 5.31), (3.118, 135.7, 85.31), (3.118, 125.7, 5.31), (3.118, 125.7, 85.31), (-2.882, -74.25, 85.31), (-2.882, -74.25, 5.31), (-2.882, -84.25, 85.31), (-2.882, -84.25, 5.31), (3.118, -74.25, 5.31), (3.118, -74.25, 85.31), (3.118, -84.25, 5.31), (3.118, -84.25, 85.31), (5.118, -254.3, 85.31), (5.118, -254.3, 95.31), (-2.882, 195.7, 85.31), (-2.882, 195.7, 5.31), (-2.882, 185.7, 85.31), (-2.882, 185.7, 5.31), (3.118, 195.7, 5.31), (3.118, 195.7, 85.31), (3.118, 185.7, 5.31), (3.118, 185.7, 85.31), (-4.882, -244.3, 95.31), (-4.882, -244.3, 85.31), (-2.882, -104.3, 85.31), (-2.882, -104.3, 5.31), (-2.882, -114.3, 85.31), (-2.882, -114.3, 5.31), (3.118, -104.3, 5.31), (3.118, -104.3, 85.31), (3.118, -114.3, 5.31), (3.118, -114.3, 85.31), (-2.882, -134.3, 85.31), (-2.882, -134.3, 5.31), (-2.882, -144.3, 85.31), (-2.882, -144.3, 5.31), (3.118, -134.3, 5.31), (3.118, -134.3, 85.31), (3.118, -144.3, 5.31), (3.118, -144.3, 85.31), (-2.882, -164.3, 85.31), (-2.882, -164.3, 5.31), (-2.882, -174.3, 85.31), (-2.882, -174.3, 5.31), (3.118, -164.3, 5.31), (3.118, -164.3, 85.31), (3.118, -174.3, 5.31), (3.118, -174.3, 85.31), (-2.882, -194.3, 85.31), (-2.882, -194.3, 5.31), (-2.882, -204.3, 85.31), (-2.882, -204.3, 5.31), (3.118, -194.3, 5.31), (3.118, -194.3, 85.31), (3.118, -204.3, 5.31), (3.118, -204.3, 85.31), (-2.882, -224.3, 85.31), (-2.882, -224.3, 5.31), (-2.882, -234.3, 85.31), (-2.882, -234.3, 5.31), (3.118, -224.3, 5.31), (3.118, -224.3, 85.31), (3.118, -234.3, 5.31), (3.118, -234.3, 85.31), (-5.8, -254.2, -4.69), (-5.8, -254.2, 5.31), (-15.8, -244.2, -4.69), (-15.8, -244.2, 5.31), (-5.798, -254.2, 85.31), (-5.798, -254.2, 95.31), (-15.8, -244.2, 95.31), (-15.8, -244.2, 85.31)], [], [(0, 1, 2), (3, 4, 5), (2, 1, 6), (3, 7, 4), (8, 9, 10), (10, 9, 11), (9, 12, 13), (12, 9, 8), (10, 11, 14), (14, 11, 15), (14, 15, 12), (12, 15, 13), (16, 17, 18), (19, 18, 17), (17, 16, 20), (20, 16, 21), (22, 21, 23), (21, 22, 20), (18, 19, 23), (23, 19, 22), (24, 25, 26), (27, 26, 25), (25, 24, 28), (28, 24, 29), (30, 29, 31), (29, 30, 28), (26, 27, 31), (31, 27, 30), (32, 33, 34), (35, 34, 33), (33, 32, 36), (36, 32, 37), (38, 37, 39), (37, 38, 36), (34, 35, 39), (39, 35, 38), (40, 41, 42), (43, 42, 41), (41, 40, 44), (44, 40, 45), (46, 45, 47), (45, 46, 44), (42, 43, 47), (47, 43, 46), (48, 49, 50), (51, 50, 49), (49, 48, 52), (52, 48, 53), (54, 53, 55), (53, 54, 52), (50, 51, 55), (55, 51, 54), (56, 57, 58), (59, 58, 57), (57, 56, 60), (60, 56, 61), (62, 61, 63), (61, 62, 60), (58, 59, 63), (63, 59, 62), (64, 65, 66), (67, 66, 65), (65, 64, 68), (68, 64, 69), (70, 69, 71), (69, 70, 68), (66, 67, 71), (71, 67, 70), (72, 73, 74), (75, 74, 73), (73, 72, 76), (76, 72, 77), (78, 77, 79), (77, 78, 76), (74, 75, 79), (79, 75, 78), (80, 81, 82), (83, 82, 81), (81, 80, 84), (84, 80, 85), (86, 85, 87), (85, 86, 84), (82, 83, 87), (87, 83, 86), (2, 7, 0), (7, 2, 4), (88, 0, 89), (89, 0, 7), (90, 91, 92), (93, 92, 91), (91, 90, 94), (94, 90, 95), (96, 95, 97), (95, 96, 94), (92, 93, 97), (97, 93, 96), (98, 3, 99), (99, 3, 1), (89, 7, 98), (98, 7, 3), (0, 99, 1), (99, 0, 88), (100, 101, 102), (103, 102, 101), (101, 100, 104), (104, 100, 105), (106, 105, 107), (105, 106, 104), (102, 103, 107), (107, 103, 106), (108, 109, 110), (111, 110, 109), (109, 108, 112), (112, 108, 113), (114, 113, 115), (113, 114, 112), (110, 111, 115), (115, 111, 114), (116, 117, 118), (119, 118, 117), (117, 116, 120), (120, 116, 121), (122, 121, 123), (121, 122, 120), (118, 119, 123), (123, 119, 122), (124, 125, 126), (127, 126, 125), (125, 124, 128), (128, 124, 129), (130, 129, 131), (129, 130, 128), (126, 127, 131), (131, 127, 130), (132, 133, 134), (135, 134, 133), (133, 132, 136), (136, 132, 137), (138, 137, 139), (137, 138, 136), (134, 135, 139), (139, 135, 138), (9, 13, 15), (9, 15, 11), (6, 5, 4), (6, 4, 2), (14, 12, 142, 143), (12, 8, 140, 142), (8, 10, 141, 140), (10, 14, 143, 141), (88, 89, 145, 144), (99, 88, 144, 147), (98, 99, 147, 146), (89, 98, 146, 145)])
me_a1_floor2_new.polygons.foreach_set('use_smooth', [True] * 154)
me_a1_floor2_new.polygons.foreach_set('material_index', [4, 4, 4, 4, 4, 4, 4, 4, 4, 4, 4, 4, 4, 4, 4, 4, 4, 4, 4, 4, 4, 4, 4, 4, 4, 4, 4, 4, 4, 4, 4, 4, 4, 4, 4, 4, 4, 4, 4, 4, 4, 4, 4, 4, 4, 4, 4, 4, 4, 4, 4, 4, 4, 4, 4, 4, 4, 4, 4, 4, 4, 4, 4, 4, 4, 4, 4, 4, 4, 4, 4, 4, 4, 4, 4, 4, 4, 4, 4, 4, 4, 4, 4, 4, 4, 4, 4, 4, 4, 4, 4, 4, 4, 4, 4, 4, 4, 4, 4, 4, 4, 4, 4, 4, 4, 4, 4, 4, 4, 4, 4, 4, 4, 4, 4, 4, 4, 4, 4, 4, 4, 4, 4, 4, 4, 4, 4, 4, 4, 4, 4, 4, 4, 4, 4, 4, 4, 4, 4, 4, 4, 4, 4, 4, 4, 4, 4, 4, 4, 4, 4, 4, 4, 4])
_k = set([(0, 2), (0, 7), (0, 88), (1, 3), (1, 6), (1, 99), (2, 4), (2, 6), (3, 5), (3, 98), (4, 5), (4, 7), (7, 89), (8, 9), (8, 10), (9, 11), (9, 13), (10, 11), (11, 15), (12, 13), (12, 14), (13, 15), (14, 15), (16, 17), (18, 19), (20, 21), (22, 23), (24, 25), (26, 27), (28, 29), (30, 31), (32, 33), (34, 35), (36, 37), (38, 39), (40, 41), (42, 43), (44, 45), (46, 47), (48, 49), (50, 51), (52, 53), (54, 55), (56, 57), (58, 59), (60, 61), (62, 63), (64, 65), (66, 67), (68, 69), (70, 71), (72, 73), (74, 75), (76, 77), (78, 79), (80, 81), (82, 83), (84, 85), (86, 87), (88, 89), (90, 91), (92, 93), (94, 95), (96, 97), (98, 99), (100, 101), (102, 103), (104, 105), (106, 107), (108, 109), (110, 111), (112, 113), (114, 115), (116, 117), (118, 119), (120, 121), (122, 123), (124, 125), (126, 127), (128, 129), (130, 131), (132, 133), (134, 135), (136, 137), (138, 139), (140, 141), (142, 143), (144, 145), (146, 147)])
me_a1_floor2_new.attributes.new('sharp_edge', 'BOOLEAN', 'EDGE').data.foreach_set('value', [ (min(e.vertices), max(e.vertices)) in _k for e in me_a1_floor2_new.edges])
_uv = me_a1_floor2_new.uv_layers.new(name='UVmap_0')
_uv.uv.foreach_set('vector', [1.868, 1.729, 1.868, 1.778, 1.918, 1.778, 1.46, -1.066, 1.489, -1.109, 1.455, -1.1, 1.472, -1.0, 1.438, -1.033, 1.438, -1.0, 0.7607, 1.695, 0.7261, 1.729, 0.7954, 1.729, -0.4521, 0.1865, 1.146, 0.1865, -0.4521, 0.1514, -0.4521, 0.1514, 1.146, 0.1865, 1.146, 0.1519, 1.146, 0.04736, -0.4175, 0.08203, 1.146, 0.08203, -0.4175, 0.08203, 1.146, 0.04736, -0.4521, 0.04736, -0.4521, 0.1514, 1.146, 0.1519, -0.4175, 0.1167, -0.4175, 0.1167, 1.146, 0.1519, 1.146, 0.1167, -0.4175, 0.1167, 1.146, 0.1167, -0.4175, 0.08203, -0.4175, 0.08203, 1.146, 0.1167, 1.146, 0.08203, 1.714, 2.351, 1.992, 2.351, 1.714, 2.316, 1.992, 2.316, 1.714, 2.316, 1.992, 2.351, 1.992, 2.24, 1.714, 2.24, 1.992, 2.261, 1.992, 2.261, 1.714, 2.24, 1.714, 2.261, 1.992, 2.296, 1.714, 2.261, 1.714, 2.296, 1.714, 2.261, 1.992, 2.296, 1.992, 2.261, 1.714, 2.316, 1.992, 2.316, 1.714, 2.296, 1.714, 2.296, 1.992, 2.316, 1.992, 2.296, 1.714, 2.802, 1.992, 2.802, 1.714, 2.767, 1.992, 2.767, 1.714, 2.767, 1.992, 2.802, 1.992, 2.69, 1.714, 2.69, 1.992, 2.711, 1.992, 2.711, 1.714, 2.69, 1.714, 2.711, 1.992, 2.746, 1.714, 2.711, 1.714, 2.746, 1.714, 2.711, 1.992, 2.746, 1.992, 2.711, 1.714, 2.767, 1.992, 2.767, 1.714, 2.746, 1.714, 2.746, 1.992, 2.767, 1.992, 2.746, -0.9785, 2.155, -0.7007, 2.155, -0.9785, 2.12, -0.7007, 2.12, -0.9785, 2.12, -0.7007, 2.155, -0.7007, 2.044, -0.9785, 2.044, -0.7007, 2.065, -0.7007, 2.065, -0.9785, 2.044, -0.9785, 2.065, -0.7007, 2.1, -0.9785, 2.065, -0.9785, 2.1, -0.9785, 2.065, -0.7007, 2.1, -0.7007, 2.065, -0.9785, 2.12, -0.7007, 2.12, -0.9785, 2.1, -0.9785, 2.1, -0.7007, 2.12, -0.7007, 2.1, 1.471, 3.309, 1.749, 3.309, 1.471, 3.275, 1.749, 3.275, 1.471, 3.275, 1.749, 3.309, 1.749, 3.199, 1.471, 3.199, 1.749, 3.219, 1.749, 3.219, 1.471, 3.199, 1.471, 3.219, 1.749, 3.254, 1.471, 3.219, 1.471, 3.254, 1.471, 3.219, 1.749, 3.254, 1.749, 3.219, 1.471, 3.275, 1.749, 3.275, 1.471, 3.254, 1.471, 3.254, 1.749, 3.275, 1.749, 3.254, 1.471, 3.986, 1.749, 3.986, 1.471, 3.951, 1.749, 3.951, 1.471, 3.951, 1.749, 3.986, 1.749, 3.875, 1.471, 3.875, 1.749, 3.895, 1.749, 3.895, 1.471, 3.875, 1.471, 3.895, 1.749, 3.93, 1.471, 3.895, 1.471, 3.93, 1.471, 3.895, 1.749, 3.93, 1.749, 3.895, 1.471, 3.951, 1.749, 3.951, 1.471, 3.93, 1.471, 3.93, 1.749, 3.951, 1.749, 3.93, 1.471, 3.535, 1.749, 3.535, 1.471, 3.5, 1.749, 3.5, 1.471, 3.5, 1.749, 3.535, 1.749, 3.424, 1.471, 3.424, 1.749, 3.445, 1.749, 3.445, 1.471, 3.424, 1.471, 3.445, 1.749, 3.479, 1.471, 3.445, 1.471, 3.479, 1.471, 3.445, 1.749, 3.479, 1.749, 3.445, 1.471, 3.5, 1.749, 3.5, 1.471, 3.479, 1.471, 3.479, 1.749, 3.5, 1.749, 3.479, 1.471, 3.76, 1.749, 3.76, 1.471, 3.725, 1.749, 3.725, 1.471, 3.725, 1.749, 3.76, 1.749, 3.648, 1.471, 3.648, 1.749, 3.67, 1.749, 3.67, 1.471, 3.648, 1.471, 3.67, 1.749, 3.705, 1.471, 3.67, 1.471, 3.705, 1.471, 3.67, 1.749, 3.705, 1.749, 3.67, 1.471, 3.725, 1.749, 3.725, 1.471, 3.705, 1.471, 3.705, 1.749, 3.725, 1.749, 3.705, 1.471, 4.211, 1.749, 4.211, 1.471, 4.176, 1.749, 4.176, 1.471, 4.176, 1.749, 4.211, 1.749, 4.1, 1.471, 4.1, 1.749, 4.121, 1.749, 4.121, 1.471, 4.1, 1.471, 4.121, 1.749, 4.154, 1.471, 4.121, 1.471, 4.154, 1.471, 4.121, 1.749, 4.154, 1.749, 4.121, 1.471, 4.176, 1.749, 4.176, 1.471, 4.154, 1.471, 4.154, 1.749, 4.176, 1.749, 4.154, 1.471, 3.084, 1.749, 3.084, 1.471, 3.049, 1.749, 3.049, 1.471, 3.049, 1.749, 3.084, 1.749, 2.974, 1.471, 2.974, 1.749, 2.994, 1.749, 2.994, 1.471, 2.974, 1.471, 2.994, 1.749, 3.029, 1.471, 2.994, 1.471, 3.029, 1.471, 2.994, 1.749, 3.029, 1.749, 2.994, 1.471, 3.049, 1.749, 3.049, 1.471, 3.029, 1.471, 3.029, 1.749, 3.049, 1.749, 3.029, 0.7954, 1.764, 0.7261, 1.729, 0.7261, 1.764, 0.7261, 1.729, 0.7954, 1.764, 0.7954, 1.729, -0.4521, 0.4395, 1.146, 0.4395, -0.4521, 0.4048, -0.4521, 0.4048, 1.146, 0.4395, 1.146, 0.4048, 0.7217, 1.901, 0.9995, 1.901, 0.7217, 1.866, 0.9995, 1.866, 0.7217, 1.866, 0.9995, 1.901, 0.9995, 1.79, 0.7217, 1.79, 0.9995, 1.811, 0.9995, 1.811, 0.7217, 1.79, 0.7217, 1.811, 0.9995, 1.845, 0.7217, 1.811, 0.7217, 1.845, 0.7217, 1.811, 0.9995, 1.845, 0.9995, 1.811, 0.7217, 1.866, 0.9995, 1.866, 0.7217, 1.845, 0.7217, 1.845, 0.9995, 1.866, 0.9995, 1.845, -0.4175, 0.3701, 1.11, 0.3701, -0.4175, 0.3354, -0.4175, 0.3354, 1.11, 0.3701, 1.11, 0.3354, -0.4521, 0.4048, 1.146, 0.4048, -0.4175, 0.3701, -0.4175, 0.3701, 1.146, 0.4048, 1.11, 0.3701, 1.146, 0.3003, -0.4175, 0.3354, 1.11, 0.3354, -0.4175, 0.3354, 1.146, 0.3003, -0.4521, 0.3003, 0.2253, 2.048, 0.5029, 2.048, 0.2253, 2.014, 0.5029, 2.014, 0.2253, 2.014, 0.5029, 2.048, 0.5029, 1.937, 0.2253, 1.937, 0.5029, 1.958, 0.5029, 1.958, 0.2253, 1.937, 0.2253, 1.958, 0.5029, 1.993, 0.2253, 1.958, 0.2253, 1.993, 0.2253, 1.958, 0.5029, 1.993, 0.5029, 1.958, 0.2253, 2.014, 0.5029, 2.014, 0.2253, 1.993, 0.2253, 1.993, 0.5029, 2.014, 0.5029, 1.993, 0.7217, 2.126, 0.9995, 2.126, 0.7217, 2.091, 0.9995, 2.091, 0.7217, 2.091, 0.9995, 2.126, 0.9995, 2.015, 0.7217, 2.015, 0.9995, 2.035, 0.9995, 2.035, 0.7217, 2.015, 0.7217, 2.035, 0.9995, 2.07, 0.7217, 2.035, 0.7217, 2.07, 0.7217, 2.035, 0.9995, 2.07, 0.9995, 2.035, 0.7217, 2.091, 0.9995, 2.091, 0.7217, 2.07, 0.7217, 2.07, 0.9995, 2.091, 0.9995, 2.07, 1.506, 2.126, 1.783, 2.126, 1.506, 2.091, 1.783, 2.091, 1.506, 2.091, 1.783, 2.126, 1.783, 2.015, 1.506, 2.015, 1.783, 2.035, 1.783, 2.035, 1.506, 2.015, 1.506, 2.035, 1.783, 2.07, 1.506, 2.035, 1.506, 2.07, 1.506, 2.035, 1.783, 2.07, 1.783, 2.035, 1.506, 2.091, 1.783, 2.091, 1.506, 2.07, 1.506, 2.07, 1.783, 2.091, 1.783, 2.07, 1.714, 2.576, 1.992, 2.576, 1.714, 2.542, 1.992, 2.542, 1.714, 2.542, 1.992, 2.576, 1.992, 2.465, 1.714, 2.465, 1.992, 2.486, 1.992, 2.486, 1.714, 2.465, 1.714, 2.486, 1.992, 2.521, 1.714, 2.486, 1.714, 2.521, 1.714, 2.486, 1.992, 2.521, 1.992, 2.486, 1.714, 2.542, 1.992, 2.542, 1.714, 2.521, 1.714, 2.521, 1.992, 2.542, 1.992, 2.521, 1.113, 2.126, 1.392, 2.126, 1.113, 2.091, 1.392, 2.091, 1.113, 2.091, 1.392, 2.126, 1.392, 2.015, 1.113, 2.015, 1.392, 2.035, 1.392, 2.035, 1.113, 2.015, 1.113, 2.035, 1.392, 2.07, 1.113, 2.035, 1.113, 2.07, 1.113, 2.035, 1.392, 2.07, 1.392, 2.035, 1.113, 2.091, 1.392, 2.091, 1.113, 2.07, 1.113, 2.07, 1.392, 2.091, 1.392, 2.07, -0.6089, 1.86, -0.5737, 1.86, -0.5737, 1.826, -0.6089, 1.86, -0.5737, 1.826, -0.6089, 1.826, 1.439, -1.133, 1.455, -1.1, 1.489, -1.109, 1.439, -1.133, 1.489, -1.109, 1.477, -1.146, -0.4175, 0.1167, -0.4175, 0.08203, -0.4175, 0.08203, -0.4175, 0.1167, -0.4175, 0.08203, -0.4521, 0.04736, -0.4521, 0.04736, -0.4175, 0.08203, -0.4521, 0.1865, -0.4521, 0.1514, -0.4521, 0.1514, -0.4521, 0.1865, -0.4521, 0.1514, -0.4175, 0.1167, -0.4175, 0.1167, -0.4521, 0.1514, -0.4521, 0.4395, -0.4521, 0.4048, -0.4521, 0.4048, -0.4521, 0.4395, -0.4175, 0.3354, -0.4521, 0.3003, -0.4521, 0.3003, -0.4175, 0.3354, -0.4175, 0.3701, -0.4175, 0.3354, -0.4175, 0.3354, -0.4175, 0.3701, -0.4521, 0.4048, -0.4175, 0.3701, -0.4175, 0.3701, -0.4521, 0.4048])
_uv.active_render = True
_uv = me_a1_floor2_new.uv_layers.new(name='UVmap_1')
_uv.uv.foreach_set('vector', [0.9453, 0.8657, 0.9453, 0.8672, 0.9468, 0.8672, 0.3066, 0.679, 0.3079, 0.6797, 0.3076, 0.6787, 0.3047, 0.6792, 0.3057, 0.6782, 0.3047, 0.6782, 0.915, 0.7402, 0.9141, 0.7412, 0.916, 0.7412, 0.3047, 0.2241, 0.3047, 0.2734, 0.3057, 0.2241, 0.3057, 0.2241, 0.3047, 0.2734, 0.3057, 0.2734, 0.3088, 0.2734, 0.3079, 0.2256, 0.3079, 0.2734, 0.3079, 0.2256, 0.3088, 0.2734, 0.3088, 0.2241, 0.3057, 0.2241, 0.3057, 0.2734, 0.3066, 0.2256, 0.3066, 0.2256, 0.3057, 0.2734, 0.3066, 0.2734, 0.3066, 0.2256, 0.3066, 0.2734, 0.3079, 0.2256, 0.3079, 0.2256, 0.3066, 0.2734, 0.3079, 0.2734, 0.8047, 0.8047, 0.813, 0.8047, 0.8047, 0.8037, 0.813, 0.8037, 0.8047, 0.8037, 0.813, 0.8047, 0.813, 0.8013, 0.8047, 0.8013, 0.813, 0.802, 0.813, 0.802, 0.8047, 0.8013, 0.8047, 0.802, 0.813, 0.803, 0.8047, 0.802, 0.8047, 0.803, 0.8047, 0.802, 0.813, 0.803, 0.813, 0.802, 0.8047, 0.8037, 0.813, 0.8037, 0.8047, 0.803, 0.8047, 0.803, 0.813, 0.8037, 0.813, 0.803, 0.8047, 0.8359, 0.813, 0.8359, 0.8047, 0.835, 0.813, 0.835, 0.8047, 0.835, 0.813, 0.8359, 0.813, 0.8325, 0.8047, 0.8325, 0.813, 0.8333, 0.813, 0.8333, 0.8047, 0.8325, 0.8047, 0.8333, 0.813, 0.8342, 0.8047, 0.8333, 0.8047, 0.8342, 0.8047, 0.8333, 0.813, 0.8342, 0.813, 0.8333, 0.8047, 0.835, 0.813, 0.835, 0.8047, 0.8342, 0.8047, 0.8342, 0.813, 0.835, 0.813, 0.8342, 0.7734, 0.2734, 0.7817, 0.2734, 0.7734, 0.2725, 0.7817, 0.2725, 0.7734, 0.2725, 0.7817, 0.2734, 0.7817, 0.27, 0.7734, 0.27, 0.7817, 0.271, 0.7817, 0.271, 0.7734, 0.27, 0.7734, 0.271, 0.7817, 0.272, 0.7734, 0.271, 0.7734, 0.272, 0.7734, 0.271, 0.7817, 0.272, 0.7817, 0.271, 0.7734, 0.2725, 0.7817, 0.2725, 0.7734, 0.272, 0.7734, 0.272, 0.7817, 0.2725, 0.7817, 0.272, 0.7891, 0.3828, 0.7974, 0.3828, 0.7891, 0.3818, 0.7974, 0.3818, 0.7891, 0.3818, 0.7974, 0.3828, 0.7974, 0.3794, 0.7891, 0.3794, 0.7974, 0.3804, 0.7974, 0.3804, 0.7891, 0.3794, 0.7891, 0.3804, 0.7974, 0.3813, 0.7891, 0.3804, 0.7891, 0.3813, 0.7891, 0.3804, 0.7974, 0.3813, 0.7974, 0.3804, 0.7891, 0.3818, 0.7974, 0.3818, 0.7891, 0.3813, 0.7891, 0.3813, 0.7974, 0.3818, 0.7974, 0.3813, 0.7891, 0.7109, 0.7974, 0.7109, 0.7891, 0.71, 0.7974, 0.71, 0.7891, 0.71, 0.7974, 0.7109, 0.7974, 0.7075, 0.7891, 0.7075, 0.7974, 0.7083, 0.7974, 0.7083, 0.7891, 0.7075, 0.7891, 0.7083, 0.7974, 0.7092, 0.7891, 0.7083, 0.7891, 0.7092, 0.7891, 0.7083, 0.7974, 0.7092, 0.7974, 0.7083, 0.7891, 0.71, 0.7974, 0.71, 0.7891, 0.7092, 0.7891, 0.7092, 0.7974, 0.71, 0.7974, 0.7092, 0.7891, 0.2109, 0.7974, 0.2109, 0.7891, 0.21, 0.7974, 0.21, 0.7891, 0.21, 0.7974, 0.2109, 0.7974, 0.2075, 0.7891, 0.2075, 0.7974, 0.2085, 0.7974, 0.2085, 0.7891, 0.2075, 0.7891, 0.2085, 0.7974, 0.2095, 0.7891, 0.2085, 0.7891, 0.2095, 0.7891, 0.2085, 0.7974, 0.2095, 0.7974, 0.2085, 0.7891, 0.21, 0.7974, 0.21, 0.7891, 0.2095, 0.7891, 0.2095, 0.7974, 0.21, 0.7974, 0.2095, 0.7891, 0.3516, 0.7974, 0.3516, 0.7891, 0.3506, 0.7974, 0.3506, 0.7891, 0.3506, 0.7974, 0.3516, 0.7974, 0.3481, 0.7891, 0.3481, 0.7974, 0.3491, 0.7974, 0.3491, 0.7891, 0.3481, 0.7891, 0.3491, 0.7974, 0.3501, 0.7891, 0.3491, 0.7891, 0.3501, 0.7891, 0.3491, 0.7974, 0.3501, 0.7974, 0.3491, 0.7891, 0.3506, 0.7974, 0.3506, 0.7891, 0.3501, 0.7891, 0.3501, 0.7974, 0.3506, 0.7974, 0.3501, 0.7734, 0.2422, 0.7817, 0.2422, 0.7734, 0.2412, 0.7817, 0.2412, 0.7734, 0.2412, 0.7817, 0.2422, 0.7817, 0.2388, 0.7734, 0.2388, 0.7817, 0.2397, 0.7817, 0.2397, 0.7734, 0.2388, 0.7734, 0.2397, 0.7817, 0.2407, 0.7734, 0.2397, 0.7734, 0.2407, 0.7734, 0.2397, 0.7817, 0.2407, 0.7817, 0.2397, 0.7734, 0.2412, 0.7817, 0.2412, 0.7734, 0.2407, 0.7734, 0.2407, 0.7817, 0.2412, 0.7817, 0.2407, 0.7891, 0.3203, 0.7974, 0.3203, 0.7891, 0.3193, 0.7974, 0.3193, 0.7891, 0.3193, 0.7974, 0.3203, 0.7974, 0.3169, 0.7891, 0.3169, 0.7974, 0.3179, 0.7974, 0.3179, 0.7891, 0.3169, 0.7891, 0.3179, 0.7974, 0.3188, 0.7891, 0.3179, 0.7891, 0.3188, 0.7891, 0.3179, 0.7974, 0.3188, 0.7974, 0.3179, 0.7891, 0.3193, 0.7974, 0.3193, 0.7891, 0.3188, 0.7891, 0.3188, 0.7974, 0.3193, 0.7974, 0.3188, 0.916, 0.7424, 0.9141, 0.7412, 0.9141, 0.7424, 0.9141, 0.7412, 0.916, 0.7424, 0.916, 0.7412, 0.3047, 0.146, 0.3047, 0.1953, 0.3057, 0.146, 0.3057, 0.146, 0.3047, 0.1953, 0.3057, 0.1953, 0.8047, 0.2891, 0.813, 0.2891, 0.8047, 0.2881, 0.813, 0.2881, 0.8047, 0.2881, 0.813, 0.2891, 0.813, 0.2856, 0.8047, 0.2856, 0.813, 0.2866, 0.813, 0.2866, 0.8047, 0.2856, 0.8047, 0.2866, 0.813, 0.2876, 0.8047, 0.2866, 0.8047, 0.2876, 0.8047, 0.2866, 0.813, 0.2876, 0.813, 0.2866, 0.8047, 0.2881, 0.813, 0.2881, 0.8047, 0.2876, 0.8047, 0.2876, 0.813, 0.2881, 0.813, 0.2876, 0.3066, 0.1475, 0.3066, 0.1943, 0.3079, 0.1475, 0.3079, 0.1475, 0.3066, 0.1943, 0.3079, 0.1943, 0.3057, 0.146, 0.3057, 0.1953, 0.3066, 0.1475, 0.3066, 0.1475, 0.3057, 0.1953, 0.3066, 0.1943, 0.3088, 0.1953, 0.3079, 0.1475, 0.3079, 0.1943, 0.3079, 0.1475, 0.3088, 0.1953, 0.3088, 0.146, 0.8047, 0.8672, 0.813, 0.8672, 0.8047, 0.8662, 0.813, 0.8662, 0.8047, 0.8662, 0.813, 0.8672, 0.813, 0.8638, 0.8047, 0.8638, 0.813, 0.8645, 0.813, 0.8645, 0.8047, 0.8638, 0.8047, 0.8645, 0.813, 0.8655, 0.8047, 0.8645, 0.8047, 0.8655, 0.8047, 0.8645, 0.813, 0.8655, 0.813, 0.8645, 0.8047, 0.8662, 0.813, 0.8662, 0.8047, 0.8655, 0.8047, 0.8655, 0.813, 0.8662, 0.813, 0.8655, 0.8047, 0.4453, 0.813, 0.4453, 0.8047, 0.4443, 0.813, 0.4443, 0.8047, 0.4443, 0.813, 0.4453, 0.813, 0.4419, 0.8047, 0.4419, 0.813, 0.4429, 0.813, 0.4429, 0.8047, 0.4419, 0.8047, 0.4429, 0.813, 0.4438, 0.8047, 0.4429, 0.8047, 0.4438, 0.8047, 0.4429, 0.813, 0.4438, 0.813, 0.4429, 0.8047, 0.4443, 0.813, 0.4443, 0.8047, 0.4438, 0.8047, 0.4438, 0.813, 0.4443, 0.813, 0.4438, 0.7891, 0.1016, 0.7974, 0.1016, 0.7891, 0.1006, 0.7974, 0.1006, 0.7891, 0.1006, 0.7974, 0.1016, 0.7974, 0.09814, 0.7891, 0.09814, 0.7974, 0.09912, 0.7974, 0.09912, 0.7891, 0.09814, 0.7891, 0.09912, 0.7974, 0.1001, 0.7891, 0.09912, 0.7891, 0.1001, 0.7891, 0.09912, 0.7974, 0.1001, 0.7974, 0.09912, 0.7891, 0.1006, 0.7974, 0.1006, 0.7891, 0.1001, 0.7891, 0.1001, 0.7974, 0.1006, 0.7974, 0.1001, 0.7891, 0.07031, 0.7974, 0.07031, 0.7891, 0.06934, 0.7974, 0.06934, 0.7891, 0.06934, 0.7974, 0.07031, 0.7974, 0.06689, 0.7891, 0.06689, 0.7974, 0.06787, 0.7974, 0.06787, 0.7891, 0.06689, 0.7891, 0.06787, 0.7974, 0.06885, 0.7891, 0.06787, 0.7891, 0.06885, 0.7891, 0.06787, 0.7974, 0.06885, 0.7974, 0.06787, 0.7891, 0.06934, 0.7974, 0.06934, 0.7891, 0.06885, 0.7891, 0.06885, 0.7974, 0.06934, 0.7974, 0.06885, 0.7891, 0.1328, 0.7974, 0.1328, 0.7891, 0.1318, 0.7974, 0.1318, 0.7891, 0.1318, 0.7974, 0.1328, 0.7974, 0.1294, 0.7891, 0.1294, 0.7974, 0.1304, 0.7974, 0.1304, 0.7891, 0.1294, 0.7891, 0.1304, 0.7974, 0.1313, 0.7891, 0.1304, 0.7891, 0.1313, 0.7891, 0.1304, 0.7974, 0.1313, 0.7974, 0.1304, 0.7891, 0.1318, 0.7974, 0.1318, 0.7891, 0.1313, 0.7891, 0.1313, 0.7974, 0.1318, 0.7974, 0.1313, 0.9453, 0.7422, 0.9463, 0.7422, 0.9463, 0.7412, 0.9453, 0.7422, 0.9463, 0.7412, 0.9453, 0.7412, 0.3086, 0.6782, 0.3076, 0.6787, 0.3079, 0.6797, 0.3086, 0.6782, 0.3079, 0.6797, 0.3088, 0.6794, 0.3066, 0.2256, 0.3079, 0.2256, 0.3079, 0.2256, 0.3066, 0.2256, 0.3079, 0.2256, 0.3088, 0.2241, 0.3088, 0.2241, 0.3079, 0.2256, 0.3047, 0.2241, 0.3057, 0.2241, 0.3057, 0.2241, 0.3047, 0.2241, 0.3057, 0.2241, 0.3066, 0.2256, 0.3066, 0.2256, 0.3057, 0.2241, 0.3047, 0.146, 0.3057, 0.146, 0.3057, 0.146, 0.3047, 0.146, 0.3079, 0.1475, 0.3088, 0.146, 0.3088, 0.146, 0.3079, 0.1475, 0.3066, 0.1475, 0.3079, 0.1475, 0.3079, 0.1475, 0.3066, 0.1475, 0.3057, 0.146, 0.3066, 0.1475, 0.3066, 0.1475, 0.3057, 0.146])
_uv = me_a1_floor2_new.uv_layers.new(name='LightMapUV')
_uv.uv.foreach_set('vector', [0.895, 0.2812, 0.895, 0.2827, 0.896, 0.2827, 0.5273, 0.7968, 0.5283, 0.7957, 0.5273, 0.7959, 0.5278, 0.7985, 0.5269, 0.7976, 0.5269, 0.7985, 0.541, 0.313, 0.54, 0.314, 0.542, 0.314, 0.3467, 0.7823, 0.3884, 0.7823, 0.3467, 0.7814, 0.3467, 0.7814, 0.3884, 0.7823, 0.3884, 0.7814, 0.3884, 0.7787, 0.3477, 0.7795, 0.3884, 0.7795, 0.3477, 0.7795, 0.3884, 0.7787, 0.3467, 0.7787, 0.3467, 0.7814, 0.3884, 0.7814, 0.3477, 0.7805, 0.3477, 0.7805, 0.3884, 0.7814, 0.3884, 0.7805, 0.3477, 0.7805, 0.3884, 0.7805, 0.3477, 0.7795, 0.3477, 0.7795, 0.3884, 0.7805, 0.3884, 0.7795, 0.7173, 0.4761, 0.7246, 0.4761, 0.7173, 0.4751, 0.7246, 0.4751, 0.7173, 0.4751, 0.7246, 0.4761, 0.7246, 0.4731, 0.7173, 0.4731, 0.7246, 0.4736, 0.7246, 0.4736, 0.7173, 0.4731, 0.7173, 0.4736, 0.7246, 0.4746, 0.7173, 0.4736, 0.7173, 0.4746, 0.7173, 0.4736, 0.7246, 0.4746, 0.7246, 0.4736, 0.7173, 0.4751, 0.7246, 0.4751, 0.7173, 0.4746, 0.7173, 0.4746, 0.7246, 0.4751, 0.7246, 0.4746, 0.8306, 0.5083, 0.8379, 0.5083, 0.8306, 0.5073, 0.8379, 0.5073, 0.8306, 0.5073, 0.8379, 0.5083, 0.8379, 0.5054, 0.8306, 0.5054, 0.8379, 0.5059, 0.8379, 0.5059, 0.8306, 0.5054, 0.8306, 0.5059, 0.8379, 0.5068, 0.8306, 0.5059, 0.8306, 0.5068, 0.8306, 0.5059, 0.8379, 0.5068, 0.8379, 0.5059, 0.8306, 0.5073, 0.8379, 0.5073, 0.8306, 0.5068, 0.8306, 0.5068, 0.8379, 0.5073, 0.8379, 0.5068, 0.6689, 0.5083, 0.6763, 0.5083, 0.6689, 0.5073, 0.6763, 0.5073, 0.6689, 0.5073, 0.6763, 0.5083, 0.6763, 0.5054, 0.6689, 0.5054, 0.6763, 0.5059, 0.6763, 0.5059, 0.6689, 0.5054, 0.6689, 0.5059, 0.6763, 0.5068, 0.6689, 0.5059, 0.6689, 0.5068, 0.6689, 0.5059, 0.6763, 0.5068, 0.6763, 0.5059, 0.6689, 0.5073, 0.6763, 0.5073, 0.6689, 0.5068, 0.6689, 0.5068, 0.6763, 0.5073, 0.6763, 0.5068, 0.6851, 0.4761, 0.6924, 0.4761, 0.6851, 0.4751, 0.6924, 0.4751, 0.6851, 0.4751, 0.6924, 0.4761, 0.6924, 0.4731, 0.6851, 0.4731, 0.6924, 0.4736, 0.6924, 0.4736, 0.6851, 0.4731, 0.6851, 0.4736, 0.6924, 0.4746, 0.6851, 0.4736, 0.6851, 0.4746, 0.6851, 0.4736, 0.6924, 0.4746, 0.6924, 0.4736, 0.6851, 0.4751, 0.6924, 0.4751, 0.6851, 0.4746, 0.6851, 0.4746, 0.6924, 0.4751, 0.6924, 0.4746, 0.895, 0.5083, 0.9023, 0.5083, 0.895, 0.5073, 0.9023, 0.5073, 0.895, 0.5073, 0.9023, 0.5083, 0.9023, 0.5054, 0.895, 0.5054, 0.9023, 0.5059, 0.9023, 0.5059, 0.895, 0.5054, 0.895, 0.5059, 0.9023, 0.5066, 0.895, 0.5059, 0.895, 0.5066, 0.895, 0.5059, 0.9023, 0.5066, 0.9023, 0.5059, 0.895, 0.5073, 0.9023, 0.5073, 0.895, 0.5066, 0.895, 0.5066, 0.9023, 0.5073, 0.9023, 0.5066, 0.6206, 0.4761, 0.6279, 0.4761, 0.6206, 0.4751, 0.6279, 0.4751, 0.6206, 0.4751, 0.6279, 0.4761, 0.6279, 0.4731, 0.6206, 0.4731, 0.6279, 0.4736, 0.6279, 0.4736, 0.6206, 0.4731, 0.6206, 0.4736, 0.6279, 0.4746, 0.6206, 0.4736, 0.6206, 0.4746, 0.6206, 0.4736, 0.6279, 0.4746, 0.6279, 0.4736, 0.6206, 0.4751, 0.6279, 0.4751, 0.6206, 0.4746, 0.6206, 0.4746, 0.6279, 0.4751, 0.6279, 0.4746, 0.4434, 0.4761, 0.4507, 0.4761, 0.4434, 0.4751, 0.4507, 0.4751, 0.4434, 0.4751, 0.4507, 0.4761, 0.4507, 0.4731, 0.4434, 0.4731, 0.4507, 0.4736, 0.4507, 0.4736, 0.4434, 0.4731, 0.4434, 0.4736, 0.4507, 0.4746, 0.4434, 0.4736, 0.4434, 0.4746, 0.4434, 0.4736, 0.4507, 0.4746, 0.4507, 0.4736, 0.4434, 0.4751, 0.4507, 0.4751, 0.4434, 0.4746, 0.4434, 0.4746, 0.4507, 0.4751, 0.4507, 0.4746, 0.5562, 0.4761, 0.5635, 0.4761, 0.5562, 0.4751, 0.5635, 0.4751, 0.5562, 0.4751, 0.5635, 0.4761, 0.5635, 0.4731, 0.5562, 0.4731, 0.5635, 0.4736, 0.5635, 0.4736, 0.5562, 0.4731, 0.5562, 0.4736, 0.5635, 0.4746, 0.5562, 0.4736, 0.5562, 0.4746, 0.5562, 0.4736, 0.5635, 0.4746, 0.5635, 0.4736, 0.5562, 0.4751, 0.5635, 0.4751, 0.5562, 0.4746, 0.5562, 0.4746, 0.5635, 0.4751, 0.5635, 0.4746, 0.6528, 0.4761, 0.6602, 0.4761, 0.6528, 0.4751, 0.6602, 0.4751, 0.6528, 0.4751, 0.6602, 0.4761, 0.6602, 0.4731, 0.6528, 0.4731, 0.6602, 0.4736, 0.6602, 0.4736, 0.6528, 0.4731, 0.6528, 0.4736, 0.6602, 0.4746, 0.6528, 0.4736, 0.6528, 0.4746, 0.6528, 0.4736, 0.6602, 0.4746, 0.6602, 0.4736, 0.6528, 0.4751, 0.6602, 0.4751, 0.6528, 0.4746, 0.6528, 0.4746, 0.6602, 0.4751, 0.6602, 0.4746, 0.542, 0.3149, 0.54, 0.314, 0.54, 0.3149, 0.54, 0.314, 0.542, 0.3149, 0.542, 0.314, 0.2338, 0.7823, 0.2754, 0.7823, 0.2338, 0.7814, 0.2338, 0.7814, 0.2754, 0.7823, 0.2754, 0.7814, 0.7495, 0.4761, 0.7568, 0.4761, 0.7495, 0.4751, 0.7568, 0.4751, 0.7495, 0.4751, 0.7568, 0.4761, 0.7568, 0.4731, 0.7495, 0.4731, 0.7568, 0.4736, 0.7568, 0.4736, 0.7495, 0.4731, 0.7495, 0.4736, 0.7568, 0.4746, 0.7495, 0.4736, 0.7495, 0.4746, 0.7495, 0.4736, 0.7568, 0.4746, 0.7568, 0.4736, 0.7495, 0.4751, 0.7568, 0.4751, 0.7495, 0.4746, 0.7495, 0.4746, 0.7568, 0.4751, 0.7568, 0.4746, 0.2347, 0.7805, 0.2747, 0.7805, 0.2347, 0.7797, 0.2347, 0.7797, 0.2747, 0.7805, 0.2747, 0.7797, 0.2338, 0.7814, 0.2754, 0.7814, 0.2347, 0.7805, 0.2347, 0.7805, 0.2754, 0.7814, 0.2747, 0.7805, 0.2754, 0.7787, 0.2347, 0.7797, 0.2747, 0.7797, 0.2347, 0.7797, 0.2754, 0.7787, 0.2338, 0.7787, 0.9272, 0.5083, 0.9346, 0.5083, 0.9272, 0.5073, 0.9346, 0.5073, 0.9272, 0.5073, 0.9346, 0.5083, 0.9346, 0.5054, 0.9272, 0.5054, 0.9346, 0.5059, 0.9346, 0.5059, 0.9272, 0.5054, 0.9272, 0.5059, 0.9346, 0.5068, 0.9272, 0.5059, 0.9272, 0.5068, 0.9272, 0.5059, 0.9346, 0.5068, 0.9346, 0.5059, 0.9272, 0.5073, 0.9346, 0.5073, 0.9272, 0.5068, 0.9272, 0.5068, 0.9346, 0.5073, 0.9346, 0.5068, 0.8628, 0.5083, 0.8701, 0.5083, 0.8628, 0.5073, 0.8701, 0.5073, 0.8628, 0.5073, 0.8701, 0.5083, 0.8701, 0.5054, 0.8628, 0.5054, 0.8701, 0.5059, 0.8701, 0.5059, 0.8628, 0.5054, 0.8628, 0.5059, 0.8701, 0.5068, 0.8628, 0.5059, 0.8628, 0.5068, 0.8628, 0.5059, 0.8701, 0.5068, 0.8701, 0.5059, 0.8628, 0.5073, 0.8701, 0.5073, 0.8628, 0.5068, 0.8628, 0.5068, 0.8701, 0.5073, 0.8701, 0.5068, 0.5884, 0.4761, 0.5957, 0.4761, 0.5884, 0.4751, 0.5957, 0.4751, 0.5884, 0.4751, 0.5957, 0.4761, 0.5957, 0.4731, 0.5884, 0.4731, 0.5957, 0.4736, 0.5957, 0.4736, 0.5884, 0.4731, 0.5884, 0.4736, 0.5957, 0.4746, 0.5884, 0.4736, 0.5884, 0.4746, 0.5884, 0.4736, 0.5957, 0.4746, 0.5957, 0.4736, 0.5884, 0.4751, 0.5957, 0.4751, 0.5884, 0.4746, 0.5884, 0.4746, 0.5957, 0.4751, 0.5957, 0.4746, 0.5239, 0.4761, 0.5312, 0.4761, 0.5239, 0.4751, 0.5312, 0.4751, 0.5239, 0.4751, 0.5312, 0.4761, 0.5312, 0.4731, 0.5239, 0.4731, 0.5312, 0.4736, 0.5312, 0.4736, 0.5239, 0.4731, 0.5239, 0.4736, 0.5312, 0.4746, 0.5239, 0.4736, 0.5239, 0.4746, 0.5239, 0.4736, 0.5312, 0.4746, 0.5312, 0.4736, 0.5239, 0.4751, 0.5312, 0.4751, 0.5239, 0.4746, 0.5239, 0.4746, 0.5312, 0.4751, 0.5312, 0.4746, 0.4917, 0.4922, 0.499, 0.4922, 0.4917, 0.4912, 0.499, 0.4912, 0.4917, 0.4912, 0.499, 0.4922, 0.499, 0.4893, 0.4917, 0.4893, 0.499, 0.4897, 0.499, 0.4897, 0.4917, 0.4893, 0.4917, 0.4897, 0.499, 0.4907, 0.4917, 0.4897, 0.4917, 0.4907, 0.4917, 0.4897, 0.499, 0.4907, 0.499, 0.4897, 0.4917, 0.4912, 0.499, 0.4912, 0.4917, 0.4907, 0.4917, 0.4907, 0.499, 0.4912, 0.499, 0.4907, 0.5078, 0.25, 0.5088, 0.25, 0.5088, 0.2495, 0.5078, 0.25, 0.5088, 0.2495, 0.5078, 0.2495, 0.5269, 0.7952, 0.5273, 0.7959, 0.5283, 0.7957, 0.5269, 0.7952, 0.5283, 0.7957, 0.5278, 0.7948, 0.3477, 0.7805, 0.3477, 0.7795, 0.3477, 0.7795, 0.3477, 0.7805, 0.3477, 0.7795, 0.3467, 0.7787, 0.3467, 0.7787, 0.3477, 0.7795, 0.3467, 0.7823, 0.3467, 0.7814, 0.3467, 0.7814, 0.3467, 0.7823, 0.3467, 0.7814, 0.3477, 0.7805, 0.3477, 0.7805, 0.3467, 0.7814, 0.2338, 0.7823, 0.2338, 0.7814, 0.2338, 0.7814, 0.2338, 0.7823, 0.2347, 0.7797, 0.2338, 0.7787, 0.2338, 0.7787, 0.2347, 0.7797, 0.2347, 0.7805, 0.2347, 0.7797, 0.2347, 0.7797, 0.2347, 0.7805, 0.2338, 0.7814, 0.2347, 0.7805, 0.2347, 0.7805, 0.2338, 0.7814])
me_a1_floor2_new.materials.append(mat_brick_brown_2_mat_002)
me_a1_floor2_new.materials.append(mat_wood_blue_dif_mat_001)
me_a1_floor2_new.materials.append(mat_wood_brown_dif_mat_001)
me_a1_floor2_new.materials.append(mat_roof_mat_001)
me_a1_floor2_new.materials.append(mat_wood_3_mat_002)
me_a1_floor2_new.materials.append(mat_kids_room_mat)
me_a1_floor2_new.materials.append(mat_room_mat_001)
me_a1_floor2_new.materials.append(mat_wallpaper_3_mat_001)
me_a1_floor2_new.materials.append(mat_dark_dif_mat)
me_a1_floor2_new.materials.append(mat_pretzel_mat)
me_a1_floor2_new.materials.append(mat_security_mat)
me_a1_floor2_new.materials.append(mat_worldgridmaterial)
me_a1_floor2_new.materials.append(mat_wood_2_mat_002)
me_a1_floor2_new.materials.append(mat_tile_3_mat_001)
me_a1_floor2_new.materials.append(mat_ceiling_mat_001)
me_a1_floor2_new.materials.append(mat_wallpaper_6_mat_001)
me_a1_floor2_new.materials.append(mat_corridor_mat)
me_a1_floor2_new.materials.append(mat_school_mat)
me_a1_floor2_new.materials.append(mat_tile_2_mat_001)
me_a1_floor2_new.materials.append(mat_a1_plastic_pink_inst_002)
me_a1_floor2_new.materials.append(mat_room_water_mat)
me_a1_floor2_new.materials.append(mat_wood_4_dif_mat_001)
me_a1_floor2_new.materials.append(mat_fault_mat)
me_a1_floor2_new.materials.append(mat_board_mat)
me_a1_floor2_new.update()
me_a1_floor2_new.normals_split_custom_set([tuple(v) for v in zip(*[iter([0.0, -6.927e-08, -1.0, 0.0, -6.936e-08, -1.0, 0.0, 0.0, -1.0, 8.323e-08, 6.936e-08, 1.0, 0.0, 0.0, 1.0, 0.0, 0.0, 1.0, 0.0, 0.0, -1.0, 0.0, -6.936e-08, -1.0, 0.0, 0.0, -1.0, 8.323e-08, 6.936e-08, 1.0, 5.686e-08, 6.927e-08, 1.0, 0.0, 0.0, 1.0, 1.0, -5.307e-07, 0.0, 1.0, -5.307e-07, 0.0, 1.0, -5.307e-07, 0.0, 1.0, -5.307e-07, 0.0, 1.0, -5.307e-07, 0.0, 1.0, -5.307e-07, 0.0, -1.501e-09, -1.356e-07, -1.0, 0.002129, 0.3158, -0.9488, 0.0, -1.356e-07, -1.0, 0.002129, 0.3158, -0.9488, -1.501e-09, -1.356e-07, -1.0, -0.004777, -0.7086, -0.7056, -0.004776, -0.7086, 0.7056, 3.002e-09, 2.712e-07, 1.0, 0.002129, 0.3158, 0.9488, 0.002129, 0.3158, 0.9488, 3.002e-09, 2.712e-07, 1.0, 0.0, 2.713e-07, 1.0, -1.0, 0.0, 0.0, -1.0, 0.0, 0.0, -1.0, 0.0, 0.0, -1.0, 0.0, 0.0, -1.0, 0.0, 0.0, -1.0, 0.0, 0.0, -1.0, 0.0, 0.0, -1.0, 0.0, 0.0, -1.0, 0.0, 0.0, -1.0, 0.0, 0.0, -1.0, 0.0, 0.0, -1.0, 0.0, 0.0, 0.0, 1.0, -5.086e-07, 0.0, 1.0, -2.664e-07, 0.0, 1.0, -4.965e-07, 0.0, 1.0, -4.965e-07, 0.0, 1.0, -2.664e-07, 0.0, 1.0, -2.543e-07, 1.0, 0.0, 0.0, 1.0, 0.0, 0.0, 1.0, 0.0, 0.0, 1.0, 0.0, 0.0, 1.0, 0.0, 0.0, 1.0, 0.0, 0.0, 0.0, -1.0, 0.0, 0.0, -1.0, 0.0, 0.0, -1.0, 0.0, 0.0, -1.0, 0.0, 0.0, -1.0, 0.0, 0.0, -1.0, 0.0, -1.0, 0.0, 0.0, -1.0, 0.0, 0.0, -1.0, 0.0, 0.0, -1.0, 0.0, 0.0, -1.0, 0.0, 0.0, -1.0, 0.0, 0.0, 0.0, 1.0, -3.815e-07, 0.0, 1.0, -3.815e-07, 0.0, 1.0, -3.815e-07, 0.0, 1.0, -3.815e-07, 0.0, 1.0, -3.815e-07, 0.0, 1.0, -3.815e-07, 1.0, 0.0, 0.0, 1.0, 0.0, 0.0, 1.0, 0.0, 0.0, 1.0, 0.0, 0.0, 1.0, 0.0, 0.0, 1.0, 0.0, 0.0, 0.0, -1.0, 0.0, 0.0, -1.0, 0.0, 0.0, -1.0, 0.0, 0.0, -1.0, 0.0, 0.0, -1.0, 0.0, 0.0, -1.0, 0.0, -1.0, 0.0, 0.0, -1.0, 0.0, 0.0, -1.0, 0.0, 0.0, -1.0, 0.0, 0.0, -1.0, 0.0, 0.0, -1.0, 0.0, 0.0, 0.0, 1.0, 0.0, 0.0, 1.0, 0.0, 0.0, 1.0, 0.0, 0.0, 1.0, 0.0, 0.0, 1.0, 0.0, 0.0, 1.0, 0.0, 1.0, 0.0, 0.0, 1.0, 0.0, 0.0, 1.0, 0.0, 0.0, 1.0, 0.0, 0.0, 1.0, 0.0, 0.0, 1.0, 0.0, 0.0, 0.0, -1.0, 3.815e-07, 0.0, -1.0, 3.815e-07, 0.0, -1.0, 3.815e-07, 0.0, -1.0, 3.815e-07, 0.0, -1.0, 3.815e-07, 0.0, -1.0, 3.815e-07, -1.0, 0.0, 0.0, -1.0, 0.0, 0.0, -1.0, 0.0, 0.0, -1.0, 0.0, 0.0, -1.0, 0.0, 0.0, -1.0, 0.0, 0.0, 0.0, 1.0, 0.0, 0.0, 1.0, 0.0, 0.0, 1.0, 0.0, 0.0, 1.0, 0.0, 0.0, 1.0, 0.0, 0.0, 1.0, 0.0, 1.0, 0.0, 0.0, 1.0, 0.0, 0.0, 1.0, 0.0, 0.0, 1.0, 0.0, 0.0, 1.0, 0.0, 0.0, 1.0, 0.0, 0.0, 0.0, -1.0, 3.815e-07, 0.0, -1.0, 3.815e-07, 0.0, -1.0, 3.815e-07, 0.0, -1.0, 3.815e-07, 0.0, -1.0, 3.815e-07, 0.0, -1.0, 3.815e-07, -1.0, 0.0, 0.0, -1.0, 0.0, 0.0, -1.0, 0.0, 0.0, -1.0, 0.0, 0.0, -1.0, 0.0, 0.0, -1.0, 0.0, 0.0, 0.0, 1.0, 0.0, 0.0, 1.0, 0.0, 0.0, 1.0, 0.0, 0.0, 1.0, 0.0, 0.0, 1.0, 0.0, 0.0, 1.0, 0.0, 1.0, 0.0, 0.0, 1.0, 0.0, 0.0, 1.0, 0.0, 0.0, 1.0, 0.0, 0.0, 1.0, 0.0, 0.0, 1.0, 0.0, 0.0, 0.0, -1.0, 3.815e-07, 0.0, -1.0, 3.815e-07, 0.0, -1.0, 3.815e-07, 0.0, -1.0, 3.815e-07, 0.0, -1.0, 3.815e-07, 0.0, -1.0, 3.815e-07, -1.0, 0.0, 0.0, -1.0, 0.0, 0.0, -1.0, 0.0, 0.0, -1.0, 0.0, 0.0, -1.0, 0.0, 0.0, -1.0, 0.0, 0.0, 0.0, 1.0, -3.815e-07, 0.0, 1.0, -3.815e-07, 0.0, 1.0, -3.815e-07, 0.0, 1.0, -3.815e-07, 0.0, 1.0, -3.815e-07, 0.0, 1.0, -3.815e-07, 1.0, 0.0, 0.0, 1.0, 0.0, 0.0, 1.0, 0.0, 0.0, 1.0, 0.0, 0.0, 1.0, 0.0, 0.0, 1.0, 0.0, 0.0, 0.0, -1.0, 0.0, 0.0, -1.0, 0.0, 0.0, -1.0, 0.0, 0.0, -1.0, 0.0, 0.0, -1.0, 0.0, 0.0, -1.0, 0.0, -1.0, 0.0, 0.0, -1.0, 3.513e-08, 0.0, -1.0, 3.019e-09, 0.0, -1.0, 3.815e-08, 0.0, -1.0, 3.019e-09, 0.0, -1.0, 3.513e-08, 0.0, 0.0, 1.0, 0.0, 0.0, 1.0, 0.0, 0.0, 1.0, 0.0, 0.0, 1.0, 0.0, 0.0, 1.0, 0.0, 0.0, 1.0, 0.0, 1.0, -1.857e-08, 0.0, 1.0, -1.597e-09, 0.0, 1.0, 0.0, 0.0, 1.0, -1.597e-09, 0.0, 1.0, -1.857e-08, 0.0, 1.0, -2.017e-08, 0.0, 0.0, -1.0, 0.0, 0.0, -1.0, 0.0, 0.0, -1.0, 0.0, 0.0, -1.0, 0.0, 0.0, -1.0, 0.0, 0.0, -1.0, 0.0, -1.0, 0.0, 0.0, -1.0, 0.0, 0.0, -1.0, 0.0, 0.0, -1.0, 0.0, 0.0, -1.0, 0.0, 0.0, -1.0, 0.0, 0.0, 0.0, 1.0, 0.0, 0.0, 1.0, 0.0, 0.0, 1.0, 0.0, 0.0, 1.0, 0.0, 0.0, 1.0, 0.0, 0.0, 1.0, 0.0, 1.0, 0.0, 0.0, 1.0, 0.0, 0.0, 1.0, 0.0, 0.0, 1.0, 0.0, 0.0, 1.0, 0.0, 0.0, 1.0, 0.0, 0.0, 0.0, -1.0, 0.0, 0.0, -1.0, 0.0, 0.0, -1.0, 0.0, 0.0, -1.0, 0.0, 0.0, -1.0, 0.0, 0.0, -1.0, 0.0, -1.0, 0.0, 0.0, -1.0, 0.0, 0.0, -1.0, 0.0, 0.0, -1.0, 0.0, 0.0, -1.0, 0.0, 0.0, -1.0, 0.0, 0.0, 0.0, 1.0, -3.815e-07, 0.0, 1.0, -3.815e-07, 0.0, 1.0, -3.815e-07, 0.0, 1.0, -3.815e-07, 0.0, 1.0, -3.815e-07, 0.0, 1.0, -3.815e-07, 1.0, 0.0, 0.0, 1.0, 0.0, 0.0, 1.0, 0.0, 0.0, 1.0, 0.0, 0.0, 1.0, 0.0, 0.0, 1.0, 0.0, 0.0, 0.0, -1.0, 0.0, 0.0, -1.0, 0.0, 0.0, -1.0, 0.0, 0.0, -1.0, 0.0, 0.0, -1.0, 0.0, 0.0, -1.0, 0.0, 0.0, 1.0, 0.0, 0.0, 1.0, 0.0, 0.0, 1.0, 0.0, 0.0, 1.0, 0.0, 0.0, 1.0, 0.0, 0.0, 1.0, 0.0, 1.0, -5.307e-07, 0.0, 1.0, -5.307e-07, 0.0, 1.0, -5.307e-07, 0.0, 1.0, -5.307e-07, 0.0, 1.0, -5.307e-07, 0.0, 1.0, -5.307e-07, 0.0, -1.0, 0.0, 0.0, -1.0, 0.0, 0.0, -1.0, 0.0, 0.0, -1.0, 0.0, 0.0, -1.0, 0.0, 0.0, -1.0, 0.0, 0.0, 0.0, 1.0, -1.017e-06, 0.0, 1.0, -1.017e-06, 0.0, 1.0, -1.017e-06, 0.0, 1.0, -1.017e-06, 0.0, 1.0, -1.017e-06, 0.0, 1.0, -1.017e-06, 1.0, 0.0, 0.0, 1.0, 0.0, 0.0, 1.0, 0.0, 0.0, 1.0, 0.0, 0.0, 1.0, 0.0, 0.0, 1.0, 0.0, 0.0, 0.0, -1.0, 5.086e-07, 0.0, -1.0, 5.086e-07, 0.0, -1.0, 5.086e-07, 0.0, -1.0, 5.086e-07, 0.0, -1.0, 5.086e-07, 0.0, -1.0, 5.086e-07, -1.0, 0.0, 0.0, -1.0, 0.0, 0.0, -1.0, 0.0, 0.0, -1.0, 0.0, 0.0, -1.0, 0.0, 0.0, -1.0, 0.0, 0.0, -0.004876, -0.7086, 0.7056, 5.686e-08, 6.927e-08, 1.0, 0.002172, 0.3158, 0.9488, 0.002172, 0.3158, 0.9488, 5.686e-08, 6.927e-08, 1.0, 8.323e-08, 6.936e-08, 1.0, 0.0, -6.927e-08, -1.0, 0.002172, 0.3158, -0.9488, 0.0, -6.936e-08, -1.0, 0.002172, 0.3158, -0.9488, 0.0, -6.927e-08, -1.0, -0.004875, -0.7086, -0.7056, -1.0, 0.0, 0.0, -1.0, 0.0, 0.0, -1.0, 0.0, 0.0, -1.0, 0.0, 0.0, -1.0, 0.0, 0.0, -1.0, 0.0, 0.0, 0.0, 1.0, 0.0, 0.0, 1.0, 0.0, 0.0, 1.0, 0.0, 0.0, 1.0, 0.0, 0.0, 1.0, 0.0, 0.0, 1.0, 0.0, 1.0, 0.0, 0.0, 1.0, 0.0, 0.0, 1.0, 0.0, 0.0, 1.0, 0.0, 0.0, 1.0, 0.0, 0.0, 1.0, 0.0, 0.0, 0.0, -1.0, 0.0, 0.0, -1.0, 0.0, 0.0, -1.0, 0.0, 0.0, -1.0, 0.0, 0.0, -1.0, 0.0, 0.0, -1.0, 0.0, -1.0, 0.0, 0.0, -1.0, 0.0, 0.0, -1.0, 0.0, 0.0, -1.0, 0.0, 0.0, -1.0, 0.0, 0.0, -1.0, 0.0, 0.0, 0.0, 1.0, 0.0, 0.0, 1.0, 0.0, 0.0, 1.0, 0.0, 0.0, 1.0, 0.0, 0.0, 1.0, 0.0, 0.0, 1.0, 0.0, 1.0, 0.0, 0.0, 1.0, 0.0, 0.0, 1.0, 0.0, 0.0, 1.0, 0.0, 0.0, 1.0, 0.0, 0.0, 1.0, 0.0, 0.0, 0.0, -1.0, 5.086e-07, 0.0, -1.0, 2.423e-08, 0.0, -1.0, 4.844e-07, 0.0, -1.0, 4.844e-07, 0.0, -1.0, 2.423e-08, 0.0, -1.0, 0.0, -1.0, 0.0, 0.0, -1.0, 0.0, 0.0, -1.0, 0.0, 0.0, -1.0, 0.0, 0.0, -1.0, 0.0, 0.0, -1.0, 0.0, 0.0, 0.0, 1.0, 0.0, 0.0, 1.0, -4.844e-07, 0.0, 1.0, -2.423e-08, 0.0, 1.0, -2.423e-08, 0.0, 1.0, -4.844e-07, 0.0, 1.0, -5.086e-07, 1.0, 0.0, 0.0, 1.0, 0.0, 0.0, 1.0, 0.0, 0.0, 1.0, 0.0, 0.0, 1.0, 0.0, 0.0, 1.0, 0.0, 0.0, 0.0, -1.0, 0.0, 0.0, -1.0, 4.844e-07, 0.0, -1.0, 2.423e-08, 0.0, -1.0, 2.423e-08, 0.0, -1.0, 4.844e-07, 0.0, -1.0, 5.086e-07, -1.0, 2.441e-05, 0.0, -1.0, 2.441e-05, -8.576e-12, -1.0, 2.441e-05, -7.371e-13, -1.0, 2.441e-05, -9.313e-12, -1.0, 2.441e-05, -7.371e-13, -1.0, 2.441e-05, -8.576e-12, 0.0, 1.0, 0.0, 0.0, 1.0, 0.0, 0.0, 1.0, 0.0, 0.0, 1.0, 0.0, 0.0, 1.0, 0.0, 0.0, 1.0, 0.0, 1.0, -2.441e-05, 7.371e-13, 1.0, -2.441e-05, 8.576e-12, 1.0, -2.441e-05, 9.313e-12, 1.0, -2.441e-05, 8.576e-12, 1.0, -2.441e-05, 7.371e-13, 1.0, -2.441e-05, 0.0, 0.0, -1.0, 0.0, 0.0, -1.0, 4.844e-07, 0.0, -1.0, 2.423e-08, 0.0, -1.0, 2.423e-08, 0.0, -1.0, 4.844e-07, 0.0, -1.0, 5.086e-07, -1.0, 0.0, 0.0, -1.0, 0.0, 0.0, -1.0, 0.0, 0.0, -1.0, 0.0, 0.0, -1.0, 0.0, 0.0, -1.0, 0.0, 0.0, 0.0, 1.0, -5.086e-07, 0.0, 1.0, -2.423e-08, 0.0, 1.0, -4.844e-07, 0.0, 1.0, -4.844e-07, 0.0, 1.0, -2.423e-08, 0.0, 1.0, 0.0, 1.0, 0.0, 0.0, 1.0, 0.0, 0.0, 1.0, 0.0, 0.0, 1.0, 0.0, 0.0, 1.0, 0.0, 0.0, 1.0, 0.0, 0.0, 0.0, -1.0, 0.0, 0.0, -1.0, 0.0, 0.0, -1.0, 0.0, 0.0, -1.0, 0.0, 0.0, -1.0, 0.0, 0.0, -1.0, 0.0, 0.0, 1.0, 0.0, 0.0, 1.0, 0.0, 0.0, 1.0, 0.0, 0.0, 1.0, 0.0, 0.0, 1.0, 0.0, 0.0, 1.0, 0.0, -1.0, 0.0, 0.0, -1.0, 0.0, 0.0, -1.0, 0.0, 0.0, -1.0, 0.0, 0.0, -1.0, 0.0, 0.0, -1.0, 0.0, 0.0, 0.002129, 0.3158, 0.9488, 0.002129, 0.3158, -0.9488, 0.006039, 0.8959, -0.4442, 0.006039, 0.8959, 0.4442, 0.002129, 0.3158, -0.9488, -0.004777, -0.7086, -0.7056, -0.003732, -0.5536, -0.8328, 0.006039, 0.8959, -0.4442, -0.004777, -0.7086, -0.7056, -0.004776, -0.7086, 0.7056, -0.003732, -0.5536, 0.8328, -0.003732, -0.5536, -0.8328, -0.004776, -0.7086, 0.7056, 0.002129, 0.3158, 0.9488, 0.006039, 0.8959, 0.4442, -0.003732, -0.5536, 0.8328, -0.004875, -0.7086, -0.7056, -0.004876, -0.7086, 0.7056, -0.003809, -0.5536, 0.8328, -0.003809, -0.5536, -0.8328, 0.002172, 0.3158, -0.9488, -0.004875, -0.7086, -0.7056, -0.003809, -0.5536, -0.8328, 0.006163, 0.896, -0.4441, 0.002172, 0.3158, 0.9488, 0.002172, 0.3158, -0.9488, 0.006163, 0.896, -0.4441, 0.006163, 0.896, 0.4441, -0.004876, -0.7086, 0.7056, 0.002172, 0.3158, 0.9488, 0.006163, 0.896, 0.4441, -0.003809, -0.5536, 0.8328])] * 3)])

# ---- objects
ob_a1_floor2_new = bpy.data.objects.new('a1_floor2_new', me_a1_floor2_new)

# ---- transforms, parenting, visibility, modifiers, constraints
ob_a1_floor2_new.location = (0.0, 0.0, 0.0)
ob_a1_floor2_new.scale = (0.01, 0.01, 0.01)
ob_a1_floor2_new.color = (0.8, 0.8, 0.8, 1.0)

# ---- collection membership
col_collection.objects.link(ob_a1_floor2_new)

# ---- scene / render settings (as saved in the file)
scene.frame_start = 1; scene.frame_end = 250; scene.frame_set(1)
scene.render.engine = 'BLENDER_EEVEE_NEXT'
scene.render.fps = 25
bpy.context.view_layer.update()

# ---- added for rendering (the .blend has no active camera and no usable light): camera, sun
cam_auto = bpy.data.cameras.new('AutoCamera')
cam_auto.lens = 50.0
cam_auto.sensor_width = 36.0
cam_auto.clip_end = 1000.0
ob_auto_camera = bpy.data.objects.new('AutoCamera', cam_auto)
scene.collection.objects.link(ob_auto_camera)
ob_auto_camera.location = (4.30633, -5.47423, 3.94089)
ob_auto_camera.rotation_euler = (1.09748, -7.21219e-08, 0.694738)
scene.camera = ob_auto_camera
light_auto_sun = bpy.data.lights.new('AutoSun', 'SUN')
light_auto_sun.energy = 3.0
light_auto_sun.angle = 0.0523599
ob_auto_sun = bpy.data.objects.new('AutoSun', light_auto_sun)
scene.collection.objects.link(ob_auto_sun)
ob_auto_sun.rotation_euler = (0.872665, 0.174533, 0.523599)
bpy.context.view_layer.update()
